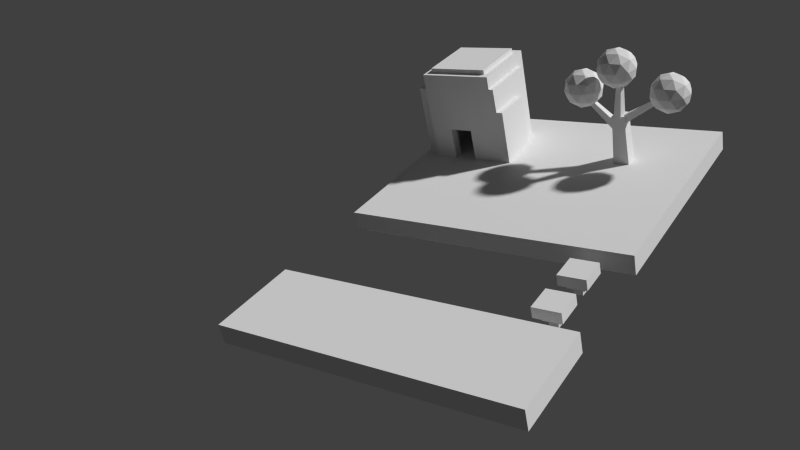 # Source: mapa.blend  (saved by Blender 2.72.0; exported with 4.5.12 LTS)
import bpy
from mathutils import Matrix  # noqa: F401  (used for matrix-valued properties, if any)

bpy.ops.wm.read_factory_settings(use_empty=True)
scene = bpy.context.scene
scene.name = 'Scene'

# ---- collections
col_collection_1 = bpy.data.collections.new('Collection 1'); scene.collection.children.link(col_collection_1)

# ---- materials (node trees are filled in below, after node groups)
mat_material = bpy.data.materials.new('Material')
mat_material.alpha_threshold = 0.0
mat_material.use_transparent_shadow = False
mat_material.roughness = 0.5

# ---- material node trees

# ---- world
world_world = bpy.data.worlds.new('World'); scene.world = world_world
world_world.color = (0.05088, 0.05088, 0.05088)
world_world.use_sun_shadow = False
world_world.sun_shadow_jitter_overblur = 0.0
world_world.cycles.sampling_method = 'MANUAL'
world_world.cycles.sample_map_resolution = 256

# ---- cameras
cam_camera = bpy.data.cameras.new('Camera')
cam_camera.clip_end = 500.0
cam_camera.lens = 35.0
cam_camera.sensor_width = 32.0
cam_camera.sensor_height = 18.0
cam_camera.display_size = 2.0
cam_camera.dof.focus_distance = 0.0
cam_camera.dof.aperture_fstop = 128.0

# ---- meshes
me_cube_005 = bpy.data.meshes.new('Cube.005')
me_cube_005.from_pydata([(47.13, -1.749, 32.89), (43.32, 1.019, 29.98), (48.59, 2.73, 29.98), (51.84, -1.749, 29.98), (48.59, -6.227, 29.98), (43.32, -4.517, 29.98), (45.68, 2.73, 25.28), (50.94, 1.019, 25.28), (50.94, -4.517, 25.28), (45.68, -6.227, 25.28), (42.42, -1.749, 25.28), (47.13, -1.749, 22.37), (47.99, 0.8836, 32.11), (44.89, -0.1219, 32.11), (45.75, 2.511, 30.4), (42.65, -1.749, 30.4), (44.89, -3.376, 32.11), (49.9, -1.749, 32.11), (50.76, 0.8836, 30.4), (47.99, -4.381, 32.11), (50.76, -4.381, 30.4), (45.75, -6.008, 30.4), (42.13, -0.1219, 27.63), (42.13, -3.376, 27.63), (47.13, 3.516, 27.63), (44.04, 2.511, 27.63), (52.14, -0.1219, 27.63), (50.23, 2.511, 27.63), (50.23, -6.008, 27.63), (52.14, -3.376, 27.63), (44.04, -6.008, 27.63), (47.13, -7.014, 27.63), (43.51, 0.8836, 24.86), (48.52, 2.511, 24.86), (51.61, -1.749, 24.86), (48.52, -6.008, 24.86), (43.51, -4.381, 24.86), (46.28, 0.8836, 23.15), (44.37, -1.749, 23.15), (49.37, -0.1219, 23.15), (49.37, -3.376, 23.15), (46.28, -4.381, 23.15), (45.39, -12.07, 39.52), (41.58, -9.303, 36.61), (46.85, -7.593, 36.61), (50.1, -12.07, 36.61), (46.85, -16.55, 36.61), (41.58, -14.84, 36.61), (43.94, -7.593, 31.9), (49.2, -9.303, 31.9), (49.2, -14.84, 31.9), (43.94, -16.55, 31.9), (40.68, -12.07, 31.9), (45.39, -12.07, 28.99), (46.25, -9.439, 38.73), (43.15, -10.44, 38.73), (44.01, -7.812, 37.02), (40.91, -12.07, 37.02), (43.15, -13.7, 38.73), (48.16, -12.07, 38.73), (49.01, -9.439, 37.02), (46.25, -14.7, 38.73), (49.01, -14.7, 37.02), (44.01, -16.33, 37.02), (40.38, -10.44, 34.25), (40.38, -13.7, 34.25), (45.39, -6.806, 34.25), (42.3, -7.812, 34.25), (50.4, -10.44, 34.25), (48.48, -7.812, 34.25), (48.48, -16.33, 34.25), (50.4, -13.7, 34.25), (42.3, -16.33, 34.25), (45.39, -17.34, 34.25), (41.77, -9.439, 31.49), (46.77, -7.812, 31.49), (49.87, -12.07, 31.49), (46.77, -16.33, 31.49), (41.77, -14.7, 31.49), (44.53, -9.439, 29.78), (42.62, -12.07, 29.78), (47.63, -10.44, 29.78), (47.63, -13.7, 29.78), (44.53, -14.7, 29.78), (46.67, -25.15, 32.72), (42.87, -22.39, 29.81), (48.13, -20.68, 29.81), (51.38, -25.15, 29.81), (48.13, -29.63, 29.81), (42.87, -27.92, 29.81), (45.22, -20.68, 25.1), (50.48, -22.39, 25.1), (50.48, -27.92, 25.1), (45.22, -29.63, 25.1), (41.97, -25.15, 25.1), (46.67, -25.15, 22.19), (47.53, -22.52, 31.93), (44.44, -23.53, 31.93), (45.29, -20.89, 30.22), (42.2, -25.15, 30.22), (44.44, -26.78, 31.93), (49.44, -25.15, 31.93), (50.3, -22.52, 30.22), (47.53, -27.79, 31.93), (50.3, -27.79, 30.22), (45.29, -29.41, 30.22), (41.67, -23.53, 27.46), (41.67, -26.78, 27.46), (46.67, -19.89, 27.46), (43.58, -20.89, 27.46), (51.68, -23.53, 27.46), (49.77, -20.89, 27.46), (49.77, -29.41, 27.46), (51.68, -26.78, 27.46), (43.58, -29.41, 27.46), (46.67, -30.42, 27.46), (43.05, -22.52, 24.69), (48.06, -20.89, 24.69), (51.15, -25.15, 24.69), (48.06, -29.41, 24.69), (43.05, -27.79, 24.69), (45.82, -22.52, 22.98), (43.91, -25.15, 22.98), (48.91, -23.53, 22.98), (48.91, -26.78, 22.98), (45.82, -27.79, 22.98), (46.81, -0.7832, 28.01), (46.81, -0.1491, 27.37), (45.92, -0.1491, 27.37), (45.92, -0.7832, 28.01), (47.44, -11.81, 17.87), (47.44, -10.28, 16.35), (45.29, -10.28, 16.35), (45.29, -11.81, 17.87), (45.38, -24.98, 27.77), (45.32, -25.44, 27.0), (46.22, -25.47, 26.95), (46.28, -25.01, 27.72), (44.88, -11.81, 20.62), (44.74, -12.92, 18.77), (46.89, -13.0, 18.66), (47.03, -11.89, 20.51), (43.7, -14.07, 6.33), (43.7, -9.703, 6.33), (48.07, -9.703, 6.33), (48.07, -14.07, 6.33), (44.22, -13.55, 21.29), (44.22, -10.23, 21.29), (47.55, -10.23, 21.29), (47.55, -13.55, 21.29), (58.76, 22.08, 33.33), (38.22, 22.08, 33.33), (38.22, 22.08, 29.73), (55.89, 22.08, 29.73), (58.76, 22.08, 7.49), (55.89, 22.08, 7.49), (56.91, 23.95, 33.33), (40.06, 23.95, 33.33), (38.22, 22.08, 7.49), (38.22, 20.82, 29.73), (55.89, 20.82, 29.73), (58.76, 42.84, 7.49), (58.76, 42.84, 33.33), (55.89, 20.82, 7.49), (38.22, 42.84, 33.33), (40.06, 40.97, 33.33), (56.91, 40.97, 33.33), (56.91, 23.95, 34.6), (40.06, 23.95, 34.6), (38.22, 30.03, 16.75), (38.22, 30.03, 7.559), (38.22, 42.84, 7.49), (38.22, 36.58, 16.75), (38.22, 36.58, 7.559), (38.22, 20.82, 7.49), (38.22, 20.7, 22.97), (50.53, 20.7, 22.97), (56.58, 42.84, 7.365), (56.58, 42.84, 28.16), (50.53, 20.7, 7.49), (40.06, 40.97, 34.6), (56.91, 40.97, 34.6), (40.39, 42.84, 28.16), (40.39, 42.84, 7.365), (38.22, 20.7, 7.49), (38.22, 18.92, 22.97), (50.53, 18.92, 22.97), (56.58, 46.52, 7.365), (56.58, 46.52, 28.16), (50.53, 18.92, 7.49), (40.39, 46.52, 28.16), (40.39, 46.52, 7.365), (38.22, 18.92, 7.49), (-10.15, -25.25, 7.611), (-10.15, -18.09, 7.611), (-10.15, -18.09, 6.691), (-10.15, -22.95, 6.691), (-10.15, -25.25, 6.691), (-2.856, -25.25, 7.611), (-7.8, -18.09, 6.691), (-10.15, -18.09, 4.753), (-10.15, -25.25, 4.753), (-5.202, -25.25, 6.691), (-2.856, -18.09, 7.611), (-2.856, -18.09, 4.753), (-2.856, -18.09, 6.691), (-8.698, -19.51, 4.753), (-2.856, -25.25, 6.691), (-2.856, -20.39, 6.691), (-4.304, -19.51, 4.753), (-8.698, -23.83, 4.753), (-2.856, -25.25, 4.753), (-4.304, -23.83, 4.753), (-8.698, -19.51, 3.325), (-4.304, -19.51, 3.325), (-4.304, -23.83, 3.325), (-8.698, -23.83, 3.325), (-7.635, -20.55, 3.325), (-5.367, -22.78, 3.325), (-7.635, -22.78, 3.325), (-5.367, -20.55, 3.325), (-7.635, -20.55, 1.303), (-5.367, -20.55, 1.303), (-5.367, -22.78, 1.303), (-7.635, -22.78, 1.303), (-22.94, -25.25, 7.611), (-22.94, -18.09, 7.611), (-22.94, -18.09, 6.691), (-22.94, -22.95, 6.691), (-22.94, -25.25, 6.691), (-15.65, -25.25, 7.611), (-20.6, -18.09, 6.691), (-22.94, -18.09, 4.753), (-22.94, -25.25, 4.753), (-18.0, -25.25, 6.691), (-15.65, -18.09, 7.611), (-15.65, -18.09, 4.753), (-15.65, -18.09, 6.691), (-21.49, -19.51, 4.753), (-15.65, -25.25, 6.691), (-15.65, -20.39, 6.691), (-17.1, -19.51, 4.753), (-21.49, -23.83, 4.753), (-15.65, -25.25, 4.753), (-17.1, -23.83, 4.753), (-21.49, -19.51, 3.325), (-17.1, -19.51, 3.325), (-17.1, -23.83, 3.325), (-21.49, -23.83, 3.325), (-20.43, -20.55, 3.325), (-18.16, -20.55, 3.325), (-18.16, -22.78, 3.325), (-20.43, -22.78, 3.325), (-20.43, -20.55, 1.303), (-18.16, -20.55, 1.303), (-18.16, -22.78, 1.303), (-20.43, -22.78, 1.303), (67.45, 11.82, 6.691), (67.45, -31.5, 6.691), (67.45, -31.5, 2.434), (67.45, 22.08, 2.434), (67.45, 22.08, 6.691), (67.45, 22.08, 7.7), (67.45, -31.5, 7.7), (60.42, -31.5, 6.691), (54.41, -13.28, 2.434), (67.45, 38.86, 6.691), (58.76, 22.08, 7.7), (58.76, -31.5, 7.7), (43.82, -31.5, 6.691), (56.03, -31.5, 6.691), (54.41, 22.08, 2.434), (14.87, -13.28, 2.434), (67.45, 42.84, 2.434), (67.45, 42.84, 6.691), (67.45, 42.84, 7.7), (58.76, 42.84, 7.7), (38.22, -31.5, 7.7), (31.25, -31.5, 6.691), (1.839, -31.5, 2.434), (54.41, -13.28, -0.197), (54.41, 29.7, 2.434), (14.87, -13.28, -0.197), (63.81, 42.84, 2.434), (67.45, 47.91, 2.434), (67.45, 43.81, 6.691), (38.22, 22.08, 7.7), (1.839, -31.5, 6.691), (54.41, 22.08, -0.197), (14.87, 22.08, -0.197), (1.839, 22.08, 2.434), (67.45, 47.91, 6.691), (58.76, 47.91, 7.7), (1.839, 22.08, 7.7), (1.839, -31.5, 7.7), (1.839, -21.24, 6.691), (44.85, 0.09059, -0.197), (24.44, 0.09058, -0.197), (5.472, 42.84, 2.434), (54.41, 29.7, -0.197), (14.87, 22.08, 2.434), (1.839, 47.91, 2.434), (67.45, 47.91, 7.7), (60.42, 47.91, 6.691), (38.22, 47.91, 7.7), (1.839, 42.84, 7.7), (1.839, 22.08, 6.691), (44.85, 16.32, -0.197), (14.87, 29.7, 2.434), (48.97, 22.08, -0.197), (24.44, 16.32, -0.197), (14.87, 29.7, -0.197), (43.82, 47.91, 6.691), (31.25, 47.91, 6.691), (56.03, 47.91, 6.691), (38.22, 42.84, 7.7), (1.839, 42.84, 6.691), (1.839, 26.06, 6.691), (1.839, 42.84, 2.434), (44.85, 0.09059, -3.924), (24.44, 0.09058, -3.924), (20.32, 22.08, -0.197), (24.44, 16.32, -3.924), (1.839, 47.91, 6.691), (1.839, 47.91, 7.7), (40.39, 42.84, 7.574), (56.58, 42.84, 7.574), (1.839, 46.94, 6.691), (44.85, 16.32, -3.924), (-32.4, -31.5, 6.691), (-52.11, -31.5, 6.691), (-52.11, -31.5, 2.434), (-27.73, -31.5, 2.434), (-27.73, -31.5, 6.691), (-27.73, -31.5, 7.7), (-52.11, -31.5, 7.7), (-52.11, -16.29, 6.691), (-52.11, 47.91, 2.434), (-47.27, -13.29, 2.434), (-27.73, 32.7, 6.691), (-52.11, 47.91, 7.7), (-52.11, 47.91, 6.691), (-32.57, -13.28, 2.434), (-27.73, 47.91, 2.434), (-27.73, 47.91, 6.691), (-27.73, 47.91, 7.7), (-47.27, 29.7, 2.434), (-32.4, 47.91, 6.691), (-47.27, -13.28, -0.197), (-47.27, 29.7, -0.197), (-32.57, -13.28, -0.197), (-32.57, 29.7, 2.434), (-32.57, 29.7, -0.197), (-43.72, 0.09056, -0.197), (-36.13, 16.32, -0.197), (-36.13, 0.09056, -0.197), (-43.72, 16.32, -0.197), (-43.72, 0.09056, -3.924), (-43.72, 16.32, -3.924), (-36.13, 16.32, -3.924), (-36.13, 0.09056, -3.924), (41.22, 36.58, 7.559), (41.22, 36.58, 16.75), (41.22, 30.03, 16.75), (41.22, 41.26, 7.559), (41.22, 41.26, 16.75), (41.22, 30.03, 7.559), (41.22, 36.58, 28.09), (41.22, 30.03, 28.09), (55.72, 36.58, 7.559), (55.72, 41.26, 7.559), (41.22, 41.26, 28.09), (55.72, 41.26, 16.75), (55.72, 30.03, 7.559), (41.22, 24.06, 16.75), (41.22, 24.06, 7.559), (41.22, 24.06, 28.09), (55.72, 36.58, 28.09), (55.72, 30.03, 28.09), (55.72, 36.58, 16.75), (55.72, 41.26, 28.09), (55.72, 24.06, 7.559), (55.72, 30.03, 16.75), (55.72, 24.06, 16.75), (55.72, 24.06, 28.09), (45.14, -13.19, 35.67), (44.26, -12.99, 35.66), (44.07, -13.86, 35.56), (44.95, -14.06, 35.57), (46.46, -11.03, 20.9), (44.36, -10.56, 20.87), (43.9, -12.65, 20.62), (46.0, -13.12, 20.65)], [], [(0, 12, 13), (1, 15, 13), (0, 17, 12), (0, 19, 17), (0, 16, 19), (1, 22, 15), (2, 24, 14), (3, 26, 18), (4, 28, 20), (5, 30, 21), (1, 25, 22), (2, 27, 24), (3, 29, 26), (4, 31, 28), (5, 23, 30), (6, 37, 32), (7, 39, 33), (8, 40, 34), (9, 41, 35), (10, 38, 36), (12, 2, 14), (12, 14, 13), (13, 14, 1), (15, 5, 16), (15, 16, 13), (13, 16, 0), (17, 3, 18), (17, 18, 12), (12, 18, 2), (19, 4, 20), (19, 20, 17), (17, 20, 3), (16, 5, 21), (16, 21, 19), (19, 21, 4), (22, 10, 23), (22, 23, 15), (15, 23, 5), (24, 6, 25), (24, 25, 14), (14, 25, 1), (26, 7, 27), (26, 27, 18), (18, 27, 2), (28, 8, 29), (28, 29, 20), (20, 29, 3), (30, 9, 31), (30, 31, 21), (21, 31, 4), (25, 6, 32), (25, 32, 22), (22, 32, 10), (27, 7, 33), (27, 33, 24), (24, 33, 6), (29, 8, 34), (29, 34, 26), (26, 34, 7), (31, 9, 35), (31, 35, 28), (28, 35, 8), (23, 10, 36), (23, 36, 30), (30, 36, 9), (37, 11, 38), (37, 38, 32), (32, 38, 10), (39, 11, 37), (39, 37, 33), (33, 37, 6), (40, 11, 39), (40, 39, 34), (34, 39, 7), (41, 11, 40), (41, 40, 35), (35, 40, 8), (38, 11, 41), (38, 41, 36), (36, 41, 9), (42, 54, 55), (43, 57, 55), (42, 59, 54), (42, 61, 59), (42, 58, 61), (43, 64, 57), (44, 66, 56), (45, 68, 60), (46, 70, 62), (47, 72, 63), (43, 67, 64), (44, 69, 66), (45, 71, 68), (46, 73, 70), (47, 65, 72), (48, 79, 74), (49, 81, 75), (50, 82, 76), (51, 83, 77), (52, 80, 78), (54, 44, 56), (54, 56, 55), (55, 56, 43), (57, 47, 58), (57, 58, 55), (55, 58, 42), (59, 45, 60), (59, 60, 54), (54, 60, 44), (61, 46, 62), (61, 62, 59), (59, 62, 45), (58, 47, 63), (58, 63, 61), (61, 63, 46), (64, 52, 65), (64, 65, 57), (57, 65, 47), (66, 48, 67), (66, 67, 56), (56, 67, 43), (68, 49, 69), (68, 69, 60), (60, 69, 44), (70, 50, 71), (70, 71, 62), (62, 71, 45), (72, 51, 73), (72, 73, 63), (63, 73, 46), (67, 48, 74), (67, 74, 64), (64, 74, 52), (69, 49, 75), (69, 75, 66), (66, 75, 48), (71, 50, 76), (71, 76, 68), (68, 76, 49), (73, 51, 77), (73, 77, 70), (70, 77, 50), (65, 52, 78), (65, 78, 72), (72, 78, 51), (79, 53, 80), (79, 80, 74), (74, 80, 52), (81, 53, 79), (81, 79, 75), (75, 79, 48), (82, 53, 81), (82, 81, 76), (76, 81, 49), (83, 53, 82), (83, 82, 77), (77, 82, 50), (80, 53, 83), (80, 83, 78), (78, 83, 51), (84, 96, 97), (85, 99, 97), (84, 101, 96), (84, 103, 101), (84, 100, 103), (85, 106, 99), (86, 108, 98), (87, 110, 102), (88, 112, 104), (89, 114, 105), (85, 109, 106), (86, 111, 108), (87, 113, 110), (88, 115, 112), (89, 107, 114), (90, 121, 116), (91, 123, 117), (92, 124, 118), (93, 125, 119), (94, 122, 120), (96, 86, 98), (96, 98, 97), (97, 98, 85), (99, 89, 100), (99, 100, 97), (97, 100, 84), (101, 87, 102), (101, 102, 96), (96, 102, 86), (103, 88, 104), (103, 104, 101), (101, 104, 87), (100, 89, 105), (100, 105, 103), (103, 105, 88), (106, 94, 107), (106, 107, 99), (99, 107, 89), (108, 90, 109), (108, 109, 98), (98, 109, 85), (110, 91, 111), (110, 111, 102), (102, 111, 86), (112, 92, 113), (112, 113, 104), (104, 113, 87), (114, 93, 115), (114, 115, 105), (105, 115, 88), (109, 90, 116), (109, 116, 106), (106, 116, 94), (111, 91, 117), (111, 117, 108), (108, 117, 90), (113, 92, 118), (113, 118, 110), (110, 118, 91), (115, 93, 119), (115, 119, 112), (112, 119, 92), (107, 94, 120), (107, 120, 114), (114, 120, 93), (121, 95, 122), (121, 122, 116), (116, 122, 94), (123, 95, 121), (123, 121, 117), (117, 121, 90), (124, 95, 123), (124, 123, 118), (118, 123, 91), (125, 95, 124), (125, 124, 119), (119, 124, 92), (122, 95, 125), (122, 125, 120), (120, 125, 93), (130, 131, 127, 126), (131, 132, 128, 127), (132, 133, 129, 128), (133, 130, 126, 129), (126, 127, 128, 129), (133, 132, 131, 130), (138, 139, 135, 134), (139, 140, 136, 135), (140, 141, 137, 136), (141, 138, 134, 137), (134, 135, 136, 137), (141, 140, 139, 138), (146, 147, 143, 142), (147, 148, 144, 143), (148, 149, 145, 144), (149, 146, 142, 145), (142, 143, 144, 145), (149, 148, 147, 146), (150, 151, 152, 153), (154, 150, 153, 155), (151, 150, 156, 157), (151, 158, 152), (153, 152, 159, 160), (158, 154, 155), (154, 161, 162, 150), (155, 153, 160, 163), (164, 151, 157, 165), (150, 162, 166, 156), (157, 156, 167, 168), (169, 170, 158, 151, 164, 171, 172), (170, 173, 172, 171, 158), (152, 158, 174, 159), (160, 159, 175, 176), (158, 155, 163, 174), (158, 171, 183, 177, 161, 154), (162, 161, 177, 178), (163, 160, 176, 179), (162, 164, 165, 166), (165, 157, 168, 180), (156, 166, 181, 167), (168, 167, 181, 180), (171, 164, 182, 183), (159, 174, 184, 175), (176, 175, 185, 186), (174, 163, 179, 184), (164, 162, 178, 182), (178, 177, 187, 188), (179, 176, 186, 189), (166, 165, 180, 181), (183, 182, 190, 191), (175, 184, 192, 185), (192, 189, 186, 185), (184, 179, 189, 192), (182, 178, 188, 190), (177, 183, 191, 187), (187, 191, 190, 188), (172, 173, 361, 362), (169, 172, 362, 363), (361, 364, 365, 362), (173, 170, 366, 361), (170, 169, 363, 366), (362, 367, 368, 363), (369, 370, 364, 361), (362, 365, 371, 367), (364, 370, 372, 365), (366, 373, 369, 361), (363, 374, 375, 366), (368, 376, 374, 363), (367, 377, 378, 368), (379, 372, 370, 369), (367, 371, 380, 377), (372, 380, 371, 365), (366, 375, 381, 373), (379, 369, 373, 382), (374, 383, 381, 375), (378, 384, 376, 368), (374, 376, 384, 383), (382, 378, 377, 379), (377, 380, 372, 379), (373, 381, 383, 382), (382, 383, 384, 378), (193, 194, 195, 196), (197, 193, 196), (193, 198, 194), (195, 194, 199), (196, 195, 200), (201, 197, 196, 200), (198, 193, 197, 202), (198, 203, 194), (200, 195, 199, 204), (194, 203, 205, 199), (201, 200, 206), (202, 197, 201), (207, 198, 202), (203, 198, 207, 208), (200, 204, 209), (199, 205, 204), (205, 203, 208), (210, 201, 206), (206, 200, 209), (211, 207, 202, 201), (208, 207, 211), (209, 204, 212), (204, 205, 208, 211), (210, 206, 213), (201, 210, 212), (206, 209, 214), (211, 201, 212), (209, 212, 215), (204, 211, 212), (216, 210, 213), (213, 206, 214), (212, 210, 216), (214, 209, 215), (215, 212, 216), (216, 213, 217), (213, 214, 217), (214, 215, 218), (215, 216, 219), (219, 216, 217), (214, 220, 217), (220, 214, 218), (218, 215, 219), (219, 217, 221), (217, 220, 222), (220, 218, 223), (218, 219, 224), (224, 219, 221), (221, 217, 222), (222, 220, 223), (223, 218, 224), (224, 221, 222), (223, 224, 222), (225, 226, 227, 228), (229, 225, 228), (225, 230, 226), (227, 226, 231), (228, 227, 232), (233, 229, 228, 232), (230, 225, 229, 234), (230, 235, 226), (232, 227, 231, 236), (226, 235, 237, 231), (233, 232, 238), (234, 229, 233), (239, 230, 234), (235, 230, 239, 240), (232, 236, 241), (231, 237, 236), (237, 235, 240), (242, 233, 238), (238, 232, 241), (243, 239, 234, 233), (240, 239, 243), (241, 236, 244), (236, 237, 240, 243), (242, 238, 245), (243, 233, 242), (238, 241, 246), (241, 244, 247), (236, 243, 244), (248, 242, 245), (245, 238, 246), (244, 243, 242), (246, 241, 247), (247, 244, 248), (248, 245, 249), (244, 242, 248), (245, 246, 250), (246, 247, 251), (247, 248, 252), (252, 248, 249), (249, 245, 250), (250, 246, 251), (251, 247, 252), (252, 249, 253), (249, 250, 254), (250, 251, 255), (251, 252, 256), (256, 252, 253), (253, 249, 254), (254, 250, 255), (255, 251, 256), (256, 253, 255), (253, 254, 255), (257, 258, 259), (260, 261, 257, 259), (262, 263, 258, 257), (259, 258, 264), (260, 259, 265), (266, 261, 260), (261, 262, 257), (263, 262, 267), (258, 263, 268, 264), (269, 259, 264, 270), (271, 260, 265), (265, 259, 272), (273, 274, 266, 260), (275, 262, 261, 266), (268, 263, 267), (267, 262, 276), (277, 269, 270, 264, 268), (278, 279, 259, 269), (271, 265, 280), (260, 271, 281), (265, 272, 282), (259, 279, 272), (273, 260, 283), (274, 273, 284, 285), (274, 275, 266), (262, 275, 276), (268, 267, 286), (277, 268, 286), (277, 278, 269), (278, 287, 279), (288, 271, 280), (280, 265, 282), (260, 281, 283), (281, 271, 288), (282, 272, 289), (279, 290, 272), (284, 273, 283), (275, 274, 285), (291, 285, 284), (276, 275, 292), (277, 286, 293), (277, 294, 287, 278), (279, 287, 295, 290), (288, 280, 296), (280, 282, 297), (298, 283, 281), (299, 281, 288), (282, 289, 297), (272, 300, 289), (290, 300, 272), (301, 284, 283), (302, 275, 285, 291), (303, 291, 284), (276, 292, 304), (275, 302, 292), (294, 277, 293), (293, 286, 305), (287, 294, 295), (295, 306, 290), (307, 288, 296), (296, 280, 297), (308, 298, 281), (298, 301, 283), (299, 288, 309), (308, 281, 299), (289, 310, 297), (289, 300, 311), (308, 300, 290), (312, 284, 301, 313), (292, 302, 291, 303), (303, 284, 312, 314), (315, 276, 304), (292, 303, 314, 312, 304), (294, 293, 306, 295), (293, 305, 316, 317), (286, 315, 305), (290, 306, 317, 318), (307, 296, 319), (307, 309, 288), (296, 297, 320), (308, 290, 298), (318, 301, 298), (311, 299, 309), (311, 308, 299), (289, 321, 310), (297, 310, 322), (289, 311, 321), (300, 308, 311), (304, 312, 313), (323, 313, 301), (315, 304, 324), (276, 315, 325, 326), (306, 293, 317), (305, 324, 327, 316), (317, 316, 318), (305, 315, 324), (290, 318, 298), (328, 307, 319), (319, 296, 320), (309, 307, 310), (320, 297, 322), (323, 301, 318, 327), (321, 311, 309), (321, 309, 310), (322, 310, 328), (324, 304, 313, 323), (324, 323, 327), (316, 327, 318), (322, 328, 319), (310, 307, 328), (320, 322, 319), (329, 330, 331), (332, 333, 329, 331), (334, 335, 330, 329), (331, 330, 336, 337), (332, 331, 338), (339, 333, 332), (333, 334, 329), (335, 334, 340), (330, 335, 336), (331, 337, 338), (336, 341, 337), (342, 332, 338), (343, 344, 339, 332), (345, 334, 333, 339), (335, 340, 341, 336), (334, 345, 340), (337, 346, 338), (341, 347, 337), (342, 338, 348), (343, 332, 342), (344, 343, 337, 347), (344, 345, 339), (340, 345, 347, 341), (337, 343, 346), (338, 346, 349), (350, 342, 348), (348, 338, 349), (351, 343, 342), (345, 344, 347), (343, 351, 346), (349, 346, 352), (350, 348, 353), (351, 342, 350), (348, 349, 353), (346, 351, 352), (349, 352, 354), (355, 350, 353), (352, 351, 350), (349, 356, 353), (356, 349, 354), (354, 352, 355), (355, 353, 357), (352, 350, 355), (353, 356, 358), (356, 354, 359), (354, 355, 360), (360, 355, 357), (357, 353, 358), (358, 356, 359), (359, 354, 360), (357, 358, 360), (358, 359, 360), (389, 390, 386, 385), (390, 391, 387, 386), (391, 392, 388, 387), (392, 389, 385, 388), (385, 386, 387, 388), (392, 391, 390, 389)])
_ca = me_cube_005.color_attributes.new('Col', 'BYTE_COLOR', 'CORNER')
_ca.data.foreach_set('color', [0.2384, 0.0356, 0.08866, 1.0, 0.2384, 0.0356, 0.08866, 1.0, 0.2384, 0.0356, 0.08866, 1.0, 0.2384, 0.0356, 0.08866, 1.0, 0.2384, 0.0356, 0.08866, 1.0, 0.2384, 0.0356, 0.08866, 1.0, 0.2384, 0.0356, 0.08866, 1.0, 0.2384, 0.0356, 0.08866, 1.0, 0.2384, 0.0356, 0.08866, 1.0, 0.2384, 0.0356, 0.08866, 1.0, 0.2384, 0.0356, 0.08866, 1.0, 0.2384, 0.0356, 0.08866, 1.0, 0.2384, 0.0356, 0.08866, 1.0, 0.2384, 0.0356, 0.08866, 1.0, 0.2384, 0.0356, 0.08866, 1.0, 0.2384, 0.0356, 0.08866, 1.0, 0.2384, 0.0356, 0.08866, 1.0, 0.2384, 0.0356, 0.08866, 1.0, 0.2384, 0.0356, 0.08866, 1.0, 0.2384, 0.0356, 0.08866, 1.0, 0.2384, 0.0356, 0.08866, 1.0, 0.2384, 0.0356, 0.08866, 1.0, 0.2384, 0.0356, 0.08866, 1.0, 0.2384, 0.0356, 0.08866, 1.0, 0.2384, 0.0356, 0.08866, 1.0, 0.2384, 0.0356, 0.08866, 1.0, 0.2384, 0.0356, 0.08866, 1.0, 0.2384, 0.0356, 0.08866, 1.0, 0.2384, 0.0356, 0.08866, 1.0, 0.2384, 0.0356, 0.08866, 1.0, 0.2384, 0.0356, 0.08866, 1.0, 0.2384, 0.0356, 0.08866, 1.0, 0.2384, 0.0356, 0.08866, 1.0, 0.2384, 0.0356, 0.08866, 1.0, 0.2384, 0.0356, 0.08866, 1.0, 0.2384, 0.0356, 0.08866, 1.0, 0.2384, 0.0356, 0.08866, 1.0, 0.2384, 0.0356, 0.08866, 1.0, 0.2384, 0.0356, 0.08866, 1.0, 0.2384, 0.0356, 0.08866, 1.0, 0.2384, 0.0356, 0.08866, 1.0, 0.2384, 0.0356, 0.08866, 1.0, 0.2384, 0.0356, 0.08866, 1.0, 0.2384, 0.0356, 0.08866, 1.0, 0.2384, 0.0356, 0.08866, 1.0, 0.2384, 0.0356, 0.08866, 1.0, 0.2384, 0.0356, 0.08866, 1.0, 0.2384, 0.0356, 0.08866, 1.0, 0.2384, 0.0356, 0.08866, 1.0, 0.2462, 0.04092, 0.09531, 1.0, 0.2384, 0.03689, 0.09084, 1.0, 0.2384, 0.0356, 0.08866, 1.0, 0.2384, 0.0356, 0.08866, 1.0, 0.2384, 0.0356, 0.08866, 1.0, 0.2384, 0.0356, 0.08866, 1.0, 0.2384, 0.0356, 0.08866, 1.0, 0.2384, 0.0356, 0.08866, 1.0, 0.2384, 0.0356, 0.08866, 1.0, 0.2384, 0.0356, 0.08866, 1.0, 0.2384, 0.0356, 0.08866, 1.0, 0.2384, 0.0356, 0.08866, 1.0, 0.2384, 0.0356, 0.08866, 1.0, 0.2384, 0.0356, 0.08866, 1.0, 0.2384, 0.0356, 0.08866, 1.0, 0.2384, 0.0356, 0.08866, 1.0, 0.2384, 0.0356, 0.08866, 1.0, 0.2384, 0.0356, 0.08866, 1.0, 0.2384, 0.0356, 0.08866, 1.0, 0.2384, 0.0356, 0.08866, 1.0, 0.2384, 0.0356, 0.08866, 1.0, 0.2384, 0.0356, 0.08866, 1.0, 0.2384, 0.0356, 0.08866, 1.0, 0.2384, 0.0356, 0.08866, 1.0, 0.2384, 0.0356, 0.08866, 1.0, 0.2384, 0.0356, 0.08866, 1.0, 0.2384, 0.0356, 0.08866, 1.0, 0.2384, 0.0356, 0.08866, 1.0, 0.2384, 0.0356, 0.08866, 1.0, 0.2384, 0.0356, 0.08866, 1.0, 0.2384, 0.0356, 0.08866, 1.0, 0.2384, 0.0356, 0.08866, 1.0, 0.2384, 0.0356, 0.08866, 1.0, 0.2384, 0.0356, 0.08866, 1.0, 0.2384, 0.0356, 0.08866, 1.0, 0.2384, 0.0356, 0.08866, 1.0, 0.2384, 0.0356, 0.08866, 1.0, 0.2384, 0.0356, 0.08866, 1.0, 0.2384, 0.0356, 0.08866, 1.0, 0.2384, 0.0356, 0.08866, 1.0, 0.2384, 0.0356, 0.08866, 1.0, 0.2384, 0.0356, 0.08866, 1.0, 0.2384, 0.0356, 0.08866, 1.0, 0.2384, 0.0356, 0.08866, 1.0, 0.2384, 0.0356, 0.08866, 1.0, 0.2384, 0.0356, 0.08866, 1.0, 0.2384, 0.0356, 0.08866, 1.0, 0.2384, 0.0356, 0.08866, 1.0, 0.2384, 0.0356, 0.08866, 1.0, 0.2384, 0.0356, 0.08866, 1.0, 0.2384, 0.0356, 0.08866, 1.0, 0.2384, 0.0356, 0.08866, 1.0, 0.2384, 0.0356, 0.08866, 1.0, 0.2384, 0.0356, 0.08866, 1.0, 0.2384, 0.0356, 0.08866, 1.0, 0.2384, 0.0356, 0.08866, 1.0, 0.2384, 0.0356, 0.08866, 1.0, 0.2384, 0.0356, 0.08866, 1.0, 0.2384, 0.0356, 0.08866, 1.0, 0.2384, 0.0356, 0.08866, 1.0, 0.2384, 0.0356, 0.08866, 1.0, 0.2384, 0.0356, 0.08866, 1.0, 0.2384, 0.0356, 0.08866, 1.0, 0.2384, 0.0356, 0.08866, 1.0, 0.2384, 0.0356, 0.08866, 1.0, 0.2384, 0.0356, 0.08866, 1.0, 0.2384, 0.0356, 0.08866, 1.0, 0.2384, 0.0356, 0.08866, 1.0, 0.2384, 0.0356, 0.08866, 1.0, 0.2384, 0.0356, 0.08866, 1.0, 0.2384, 0.0356, 0.08866, 1.0, 0.2384, 0.0356, 0.08866, 1.0, 0.2384, 0.0356, 0.08866, 1.0, 0.2384, 0.0356, 0.08866, 1.0, 0.2384, 0.0356, 0.08866, 1.0, 0.2384, 0.0356, 0.08866, 1.0, 0.2384, 0.0356, 0.08866, 1.0, 0.2384, 0.0356, 0.08866, 1.0, 0.2384, 0.0356, 0.08866, 1.0, 0.2384, 0.0356, 0.08866, 1.0, 0.2384, 0.0356, 0.08866, 1.0, 0.2384, 0.0356, 0.08866, 1.0, 0.2384, 0.0356, 0.08866, 1.0, 0.2384, 0.0356, 0.08866, 1.0, 0.2384, 0.0356, 0.08866, 1.0, 0.2384, 0.0356, 0.08866, 1.0, 0.2384, 0.0356, 0.08866, 1.0, 0.2384, 0.0356, 0.08866, 1.0, 0.2384, 0.0356, 0.08866, 1.0, 0.2384, 0.0356, 0.08866, 1.0, 0.2384, 0.0356, 0.08866, 1.0, 0.2384, 0.0356, 0.08866, 1.0, 0.2384, 0.0356, 0.08866, 1.0, 0.2384, 0.0356, 0.08866, 1.0, 0.2384, 0.0356, 0.08866, 1.0, 0.2384, 0.0356, 0.08866, 1.0, 0.2384, 0.0356, 0.08866, 1.0, 0.2384, 0.0356, 0.08866, 1.0, 0.2384, 0.0356, 0.08866, 1.0, 0.2384, 0.0356, 0.08866, 1.0, 0.2384, 0.0356, 0.08866, 1.0, 0.2384, 0.0356, 0.08866, 1.0, 0.2384, 0.0356, 0.08866, 1.0, 0.2384, 0.0356, 0.08866, 1.0, 0.2384, 0.0356, 0.08866, 1.0, 0.2384, 0.0356, 0.08866, 1.0, 0.2384, 0.0356, 0.08866, 1.0, 0.2384, 0.0356, 0.08866, 1.0, 0.2384, 0.0356, 0.08866, 1.0, 0.2384, 0.0356, 0.08866, 1.0, 0.2384, 0.0356, 0.08866, 1.0, 0.2384, 0.0356, 0.08866, 1.0, 0.2384, 0.03689, 0.09084, 1.0, 0.2384, 0.0356, 0.08866, 1.0, 0.2384, 0.03689, 0.09084, 1.0, 0.2384, 0.0356, 0.08866, 1.0, 0.2384, 0.0356, 0.08866, 1.0, 0.2384, 0.0356, 0.08866, 1.0, 0.2384, 0.0356, 0.08866, 1.0, 0.2384, 0.0356, 0.08866, 1.0, 0.2384, 0.0356, 0.08866, 1.0, 0.2384, 0.0356, 0.08866, 1.0, 0.2384, 0.0356, 0.08866, 1.0, 0.2384, 0.0356, 0.08866, 1.0, 0.2384, 0.0356, 0.08866, 1.0, 0.2384, 0.0356, 0.08866, 1.0, 0.2384, 0.0356, 0.08866, 1.0, 0.2384, 0.0356, 0.08866, 1.0, 0.2384, 0.0356, 0.08866, 1.0, 0.2384, 0.0356, 0.08866, 1.0, 0.2384, 0.0356, 0.08866, 1.0, 0.2384, 0.0356, 0.08866, 1.0, 0.2384, 0.0356, 0.08866, 1.0, 0.2384, 0.0356, 0.08866, 1.0, 0.2384, 0.0356, 0.08866, 1.0, 0.2384, 0.0356, 0.08866, 1.0, 0.2384, 0.0356, 0.08866, 1.0, 0.2384, 0.0356, 0.08866, 1.0, 0.2384, 0.0356, 0.08866, 1.0, 0.2384, 0.0356, 0.08866, 1.0, 0.2384, 0.0356, 0.08866, 1.0, 0.2384, 0.0356, 0.08866, 1.0, 0.2384, 0.0356, 0.08866, 1.0, 0.2384, 0.0356, 0.08866, 1.0, 0.2384, 0.0356, 0.08866, 1.0, 0.2384, 0.0356, 0.08866, 1.0, 0.2384, 0.0356, 0.08866, 1.0, 0.2384, 0.0356, 0.08866, 1.0, 0.2384, 0.0356, 0.08866, 1.0, 0.2384, 0.0356, 0.08866, 1.0, 0.2384, 0.0356, 0.08866, 1.0, 0.2384, 0.0356, 0.08866, 1.0, 0.2384, 0.0356, 0.08866, 1.0, 0.2384, 0.0356, 0.08866, 1.0, 0.2384, 0.0356, 0.08866, 1.0, 0.2462, 0.04092, 0.09531, 1.0, 0.2542, 0.04667, 0.1022, 1.0, 0.2462, 0.04092, 0.09531, 1.0, 0.2462, 0.04092, 0.09531, 1.0, 0.2462, 0.04092, 0.09531, 1.0, 0.2384, 0.03689, 0.09084, 1.0, 0.2384, 0.03689, 0.09084, 1.0, 0.2462, 0.04092, 0.09531, 1.0, 0.2384, 0.03689, 0.09084, 1.0, 0.2502, 0.04092, 0.09759, 1.0, 0.2542, 0.04667, 0.1022, 1.0, 0.2462, 0.04092, 0.09531, 1.0, 0.2384, 0.0356, 0.08866, 1.0, 0.2384, 0.0356, 0.08866, 1.0, 0.2384, 0.0356, 0.08866, 1.0, 0.2384, 0.0356, 0.08866, 1.0, 0.2384, 0.0356, 0.08866, 1.0, 0.2384, 0.0356, 0.08866, 1.0, 0.2384, 0.0356, 0.08866, 1.0, 0.2384, 0.0356, 0.08866, 1.0, 0.2384, 0.0356, 0.08866, 1.0, 0.2384, 0.0356, 0.08866, 1.0, 0.2384, 0.0356, 0.08866, 1.0, 0.2384, 0.0356, 0.08866, 1.0, 0.2384, 0.0356, 0.08866, 1.0, 0.2384, 0.0356, 0.08866, 1.0, 0.2384, 0.0356, 0.08866, 1.0, 0.2384, 0.0356, 0.08866, 1.0, 0.2384, 0.0356, 0.08866, 1.0, 0.2384, 0.0356, 0.08866, 1.0, 0.2384, 0.0356, 0.08866, 1.0, 0.2384, 0.0356, 0.08866, 1.0, 0.2384, 0.0356, 0.08866, 1.0, 0.2384, 0.0356, 0.08866, 1.0, 0.2384, 0.0356, 0.08866, 1.0, 0.2384, 0.0356, 0.08866, 1.0, 0.2384, 0.0356, 0.08866, 1.0, 0.2384, 0.0356, 0.08866, 1.0, 0.2384, 0.0356, 0.08866, 1.0, 0.2384, 0.0356, 0.08866, 1.0, 0.2384, 0.0356, 0.08866, 1.0, 0.2384, 0.0356, 0.08866, 1.0, 0.2384, 0.0356, 0.08866, 1.0, 0.2384, 0.0356, 0.08866, 1.0, 0.2384, 0.0356, 0.08866, 1.0, 0.2384, 0.0356, 0.08866, 1.0, 0.2384, 0.0356, 0.08866, 1.0, 0.2384, 0.0356, 0.08866, 1.0, 0.2384, 0.0356, 0.08866, 1.0, 0.2384, 0.0356, 0.08866, 1.0, 0.2384, 0.0356, 0.08866, 1.0, 0.2384, 0.0356, 0.08866, 1.0, 0.2384, 0.0356, 0.08866, 1.0, 0.2384, 0.0356, 0.08866, 1.0, 0.2384, 0.0356, 0.08866, 1.0, 0.2384, 0.0356, 0.08866, 1.0, 0.2384, 0.0356, 0.08866, 1.0, 0.2384, 0.0356, 0.08866, 1.0, 0.2384, 0.0356, 0.08866, 1.0, 0.2384, 0.0356, 0.08866, 1.0, 0.2384, 0.0356, 0.08866, 1.0, 0.2384, 0.0356, 0.08866, 1.0, 0.2384, 0.0356, 0.08866, 1.0, 0.2384, 0.0356, 0.08866, 1.0, 0.2384, 0.0356, 0.08866, 1.0, 0.2384, 0.0356, 0.08866, 1.0, 0.2384, 0.0356, 0.08866, 1.0, 0.2384, 0.0356, 0.08866, 1.0, 0.2384, 0.0356, 0.08866, 1.0, 0.2384, 0.0356, 0.08866, 1.0, 0.2384, 0.0356, 0.08866, 1.0, 0.2384, 0.0356, 0.08866, 1.0, 0.2384, 0.0356, 0.08866, 1.0, 0.2384, 0.0356, 0.08866, 1.0, 0.2384, 0.0356, 0.08866, 1.0, 0.2384, 0.0356, 0.08866, 1.0, 0.2384, 0.0356, 0.08866, 1.0, 0.2384, 0.0356, 0.08866, 1.0, 0.2384, 0.0356, 0.08866, 1.0, 0.2384, 0.0356, 0.08866, 1.0, 0.2384, 0.0356, 0.08866, 1.0, 0.2384, 0.0356, 0.08866, 1.0, 0.2384, 0.0356, 0.08866, 1.0, 0.2384, 0.0356, 0.08866, 1.0, 0.2384, 0.0356, 0.08866, 1.0, 0.2384, 0.0356, 0.08866, 1.0, 0.2384, 0.0356, 0.08866, 1.0, 0.2384, 0.0356, 0.08866, 1.0, 0.2384, 0.0356, 0.08866, 1.0, 0.2384, 0.0356, 0.08866, 1.0, 0.2384, 0.0356, 0.08866, 1.0, 0.2384, 0.0356, 0.08866, 1.0, 0.2384, 0.0356, 0.08866, 1.0, 0.2384, 0.0356, 0.08866, 1.0, 0.2384, 0.0356, 0.08866, 1.0, 0.2384, 0.0356, 0.08866, 1.0, 0.2384, 0.0356, 0.08866, 1.0, 0.2384, 0.0356, 0.08866, 1.0, 0.2384, 0.0356, 0.08866, 1.0, 0.2384, 0.0356, 0.08866, 1.0, 0.2384, 0.0356, 0.08866, 1.0, 0.2384, 0.0356, 0.08866, 1.0, 0.2384, 0.0356, 0.08866, 1.0, 0.2384, 0.0356, 0.08866, 1.0, 0.2384, 0.0356, 0.08866, 1.0, 0.2384, 0.0356, 0.08866, 1.0, 0.2384, 0.0356, 0.08866, 1.0, 0.2384, 0.0356, 0.08866, 1.0, 0.2384, 0.0356, 0.08866, 1.0, 0.2384, 0.0356, 0.08866, 1.0, 0.2384, 0.0356, 0.08866, 1.0, 0.2384, 0.0356, 0.08866, 1.0, 0.2384, 0.0356, 0.08866, 1.0, 0.2384, 0.0356, 0.08866, 1.0, 0.2384, 0.0356, 0.08866, 1.0, 0.2384, 0.0356, 0.08866, 1.0, 0.2384, 0.0356, 0.08866, 1.0, 0.2384, 0.0356, 0.08866, 1.0, 0.2384, 0.0356, 0.08866, 1.0, 0.2384, 0.0356, 0.08866, 1.0, 0.2384, 0.0356, 0.08866, 1.0, 0.2384, 0.0356, 0.08866, 1.0, 0.2384, 0.0356, 0.08866, 1.0, 0.2384, 0.0356, 0.08866, 1.0, 0.2384, 0.0356, 0.08866, 1.0, 0.2384, 0.0356, 0.08866, 1.0, 0.2384, 0.0356, 0.08866, 1.0, 0.2384, 0.0356, 0.08866, 1.0, 0.2384, 0.0356, 0.08866, 1.0, 0.2384, 0.0356, 0.08866, 1.0, 0.2384, 0.0356, 0.08866, 1.0, 0.2384, 0.0356, 0.08866, 1.0, 0.2384, 0.0356, 0.08866, 1.0, 0.2384, 0.0356, 0.08866, 1.0, 0.2384, 0.0356, 0.08866, 1.0, 0.2384, 0.0356, 0.08866, 1.0, 0.2384, 0.0356, 0.08866, 1.0, 0.2384, 0.0356, 0.08866, 1.0, 0.2384, 0.0356, 0.08866, 1.0, 0.2384, 0.0356, 0.08866, 1.0, 0.2384, 0.0356, 0.08866, 1.0, 0.2384, 0.0356, 0.08866, 1.0, 0.2384, 0.0356, 0.08866, 1.0, 0.2384, 0.0356, 0.08866, 1.0, 0.2384, 0.0356, 0.08866, 1.0, 0.2384, 0.0356, 0.08866, 1.0, 0.2384, 0.0356, 0.08866, 1.0, 0.2384, 0.0356, 0.08866, 1.0, 0.2384, 0.0356, 0.08866, 1.0, 0.2384, 0.0356, 0.08866, 1.0, 0.2384, 0.0356, 0.08866, 1.0, 0.2384, 0.0356, 0.08866, 1.0, 0.2384, 0.0356, 0.08866, 1.0, 0.2384, 0.0356, 0.08866, 1.0, 0.2384, 0.0356, 0.08866, 1.0, 0.2384, 0.0356, 0.08866, 1.0, 0.2384, 0.0356, 0.08866, 1.0, 0.2384, 0.0356, 0.08866, 1.0, 0.2384, 0.0356, 0.08866, 1.0, 0.2384, 0.0356, 0.08866, 1.0, 0.2384, 0.0356, 0.08866, 1.0, 0.2384, 0.0356, 0.08866, 1.0, 0.2384, 0.0356, 0.08866, 1.0, 0.2384, 0.0356, 0.08866, 1.0, 0.2384, 0.0356, 0.08866, 1.0, 0.2384, 0.0356, 0.08866, 1.0, 0.2384, 0.0356, 0.08866, 1.0, 0.2384, 0.0356, 0.08866, 1.0, 0.2384, 0.0356, 0.08866, 1.0, 0.2384, 0.0356, 0.08866, 1.0, 0.2384, 0.0356, 0.08866, 1.0, 0.2384, 0.0356, 0.08866, 1.0, 0.2384, 0.0356, 0.08866, 1.0, 0.2384, 0.0356, 0.08866, 1.0, 0.2384, 0.0356, 0.08866, 1.0, 0.2384, 0.0356, 0.08866, 1.0, 0.2384, 0.0356, 0.08866, 1.0, 0.2384, 0.0356, 0.08866, 1.0, 0.2384, 0.0356, 0.08866, 1.0, 0.2384, 0.0356, 0.08866, 1.0, 0.2384, 0.0356, 0.08866, 1.0, 0.2384, 0.0356, 0.08866, 1.0, 0.2384, 0.0356, 0.08866, 1.0, 0.2384, 0.0356, 0.08866, 1.0, 0.2384, 0.0356, 0.08866, 1.0, 0.2384, 0.0356, 0.08866, 1.0, 0.2384, 0.0356, 0.08866, 1.0, 0.2384, 0.0356, 0.08866, 1.0, 0.2384, 0.0356, 0.08866, 1.0, 0.2384, 0.0356, 0.08866, 1.0, 0.2384, 0.0356, 0.08866, 1.0, 0.2384, 0.0356, 0.08866, 1.0, 0.2384, 0.0356, 0.08866, 1.0, 0.2384, 0.0356, 0.08866, 1.0, 0.2384, 0.0356, 0.08866, 1.0, 0.2384, 0.0356, 0.08866, 1.0, 0.2384, 0.0356, 0.08866, 1.0, 0.2384, 0.0356, 0.08866, 1.0, 0.2384, 0.0356, 0.08866, 1.0, 0.2384, 0.0356, 0.08866, 1.0, 0.2384, 0.0356, 0.08866, 1.0, 0.2384, 0.0356, 0.08866, 1.0, 0.2384, 0.0356, 0.08866, 1.0, 0.2384, 0.0356, 0.08866, 1.0, 0.2384, 0.0356, 0.08866, 1.0, 0.2384, 0.0356, 0.08866, 1.0, 0.2384, 0.0356, 0.08866, 1.0, 0.2384, 0.0356, 0.08866, 1.0, 0.2384, 0.0356, 0.08866, 1.0, 0.2384, 0.0356, 0.08866, 1.0, 0.2384, 0.0356, 0.08866, 1.0, 0.2384, 0.0356, 0.08866, 1.0, 0.2384, 0.0356, 0.08866, 1.0, 0.2384, 0.0356, 0.08866, 1.0, 0.2384, 0.0356, 0.08866, 1.0, 0.2384, 0.0356, 0.08866, 1.0, 0.2423, 0.0382, 0.09306, 1.0, 0.2384, 0.0356, 0.08866, 1.0, 0.2423, 0.03689, 0.09084, 1.0, 0.2384, 0.0356, 0.08866, 1.0, 0.2384, 0.0356, 0.08866, 1.0, 0.2384, 0.0356, 0.08866, 1.0, 0.2384, 0.0356, 0.08866, 1.0, 0.2384, 0.0356, 0.08866, 1.0, 0.2384, 0.0356, 0.08866, 1.0, 0.2384, 0.0356, 0.08866, 1.0, 0.2384, 0.0356, 0.08866, 1.0, 0.2384, 0.0356, 0.08866, 1.0, 0.2384, 0.0356, 0.08866, 1.0, 0.2384, 0.0356, 0.08866, 1.0, 0.2384, 0.0356, 0.08866, 1.0, 0.2384, 0.0356, 0.08866, 1.0, 0.2384, 0.0356, 0.08866, 1.0, 0.2384, 0.0356, 0.08866, 1.0, 0.2384, 0.0356, 0.08866, 1.0, 0.2384, 0.0356, 0.08866, 1.0, 0.2384, 0.0356, 0.08866, 1.0, 0.2384, 0.0356, 0.08866, 1.0, 0.2384, 0.0356, 0.08866, 1.0, 0.2384, 0.0356, 0.08866, 1.0, 0.2384, 0.0356, 0.08866, 1.0, 0.2384, 0.0356, 0.08866, 1.0, 0.2384, 0.0356, 0.08866, 1.0, 0.2384, 0.0356, 0.08866, 1.0, 0.2384, 0.0356, 0.08866, 1.0, 0.2384, 0.0356, 0.08866, 1.0, 0.2384, 0.0356, 0.08866, 1.0, 0.2384, 0.0356, 0.08866, 1.0, 0.2384, 0.0356, 0.08866, 1.0, 0.2384, 0.0356, 0.08866, 1.0, 0.2384, 0.0356, 0.08866, 1.0, 0.2384, 0.0356, 0.08866, 1.0, 0.2384, 0.0356, 0.08866, 1.0, 0.2384, 0.0356, 0.08866, 1.0, 0.2384, 0.0356, 0.08866, 1.0, 0.2384, 0.0356, 0.08866, 1.0, 0.2384, 0.0356, 0.08866, 1.0, 0.2384, 0.0356, 0.08866, 1.0, 0.2384, 0.0356, 0.08866, 1.0, 0.2384, 0.0356, 0.08866, 1.0, 0.2384, 0.0356, 0.08866, 1.0, 0.2384, 0.0356, 0.08866, 1.0, 0.2384, 0.0356, 0.08866, 1.0, 0.2384, 0.0356, 0.08866, 1.0, 0.2384, 0.0356, 0.08866, 1.0, 0.2384, 0.0356, 0.08866, 1.0, 0.2384, 0.0356, 0.08866, 1.0, 0.2384, 0.0356, 0.08866, 1.0, 0.2384, 0.0356, 0.08866, 1.0, 0.2384, 0.0356, 0.08866, 1.0, 0.2384, 0.0356, 0.08866, 1.0, 0.2384, 0.0356, 0.08866, 1.0, 0.2384, 0.0356, 0.08866, 1.0, 0.2384, 0.0356, 0.08866, 1.0, 0.2384, 0.0356, 0.08866, 1.0, 0.2384, 0.0356, 0.08866, 1.0, 0.2384, 0.0356, 0.08866, 1.0, 0.2384, 0.0356, 0.08866, 1.0, 0.2384, 0.0356, 0.08866, 1.0, 0.2384, 0.0356, 0.08866, 1.0, 0.2384, 0.0356, 0.08866, 1.0, 0.2384, 0.0356, 0.08866, 1.0, 0.2384, 0.0356, 0.08866, 1.0, 0.2384, 0.0356, 0.08866, 1.0, 0.2384, 0.0356, 0.08866, 1.0, 0.2384, 0.0356, 0.08866, 1.0, 0.2384, 0.0356, 0.08866, 1.0, 0.2384, 0.0356, 0.08866, 1.0, 0.2384, 0.0356, 0.08866, 1.0, 0.2384, 0.0356, 0.08866, 1.0, 0.2384, 0.0356, 0.08866, 1.0, 0.2384, 0.0356, 0.08866, 1.0, 0.2384, 0.0356, 0.08866, 1.0, 0.2384, 0.0356, 0.08866, 1.0, 0.2384, 0.0356, 0.08866, 1.0, 0.2384, 0.0356, 0.08866, 1.0, 0.2384, 0.0356, 0.08866, 1.0, 0.2384, 0.0356, 0.08866, 1.0, 0.2384, 0.0356, 0.08866, 1.0, 0.2384, 0.0356, 0.08866, 1.0, 0.2384, 0.0356, 0.08866, 1.0, 0.2384, 0.0356, 0.08866, 1.0, 0.2384, 0.0356, 0.08866, 1.0, 0.2384, 0.0356, 0.08866, 1.0, 0.2384, 0.0356, 0.08866, 1.0, 0.2384, 0.0356, 0.08866, 1.0, 0.2384, 0.0356, 0.08866, 1.0, 0.2384, 0.0356, 0.08866, 1.0, 0.2384, 0.0356, 0.08866, 1.0, 0.2384, 0.0356, 0.08866, 1.0, 0.2384, 0.0356, 0.08866, 1.0, 0.2384, 0.0356, 0.08866, 1.0, 0.2384, 0.0356, 0.08866, 1.0, 0.2384, 0.0356, 0.08866, 1.0, 0.2384, 0.0356, 0.08866, 1.0, 0.2384, 0.0356, 0.08866, 1.0, 0.2384, 0.0356, 0.08866, 1.0, 0.2384, 0.0356, 0.08866, 1.0, 0.2384, 0.0356, 0.08866, 1.0, 0.2384, 0.0356, 0.08866, 1.0, 0.2384, 0.0356, 0.08866, 1.0, 0.2384, 0.0356, 0.08866, 1.0, 0.2384, 0.0356, 0.08866, 1.0, 0.2384, 0.0356, 0.08866, 1.0, 0.2384, 0.0356, 0.08866, 1.0, 0.2384, 0.0356, 0.08866, 1.0, 0.2384, 0.0356, 0.08866, 1.0, 0.2384, 0.0356, 0.08866, 1.0, 0.2384, 0.0356, 0.08866, 1.0, 0.2384, 0.0356, 0.08866, 1.0, 0.2384, 0.0356, 0.08866, 1.0, 0.2384, 0.0356, 0.08866, 1.0, 0.2384, 0.0356, 0.08866, 1.0, 0.2384, 0.0356, 0.08866, 1.0, 0.2384, 0.0356, 0.08866, 1.0, 0.2384, 0.0356, 0.08866, 1.0, 0.2384, 0.0356, 0.08866, 1.0, 0.2384, 0.0356, 0.08866, 1.0, 0.2384, 0.0356, 0.08866, 1.0, 0.2384, 0.0356, 0.08866, 1.0, 0.2384, 0.0356, 0.08866, 1.0, 0.2384, 0.0356, 0.08866, 1.0, 0.2384, 0.0356, 0.08866, 1.0, 0.2384, 0.0356, 0.08866, 1.0, 0.2384, 0.0356, 0.08866, 1.0, 0.2384, 0.0356, 0.08866, 1.0, 0.2384, 0.0356, 0.08866, 1.0, 0.2384, 0.0356, 0.08866, 1.0, 0.2384, 0.0356, 0.08866, 1.0, 0.2384, 0.0356, 0.08866, 1.0, 0.2384, 0.0356, 0.08866, 1.0, 0.2384, 0.0356, 0.08866, 1.0, 0.2384, 0.0356, 0.08866, 1.0, 0.2384, 0.0356, 0.08866, 1.0, 0.2384, 0.0356, 0.08866, 1.0, 0.2384, 0.0356, 0.08866, 1.0, 0.2384, 0.0356, 0.08866, 1.0, 0.2384, 0.0356, 0.08866, 1.0, 0.2384, 0.0356, 0.08866, 1.0, 0.2384, 0.0356, 0.08866, 1.0, 0.2384, 0.0356, 0.08866, 1.0, 0.2384, 0.0356, 0.08866, 1.0, 0.2384, 0.0356, 0.08866, 1.0, 0.2384, 0.0356, 0.08866, 1.0, 0.2384, 0.0356, 0.08866, 1.0, 0.2384, 0.0356, 0.08866, 1.0, 0.2384, 0.0356, 0.08866, 1.0, 0.2384, 0.0356, 0.08866, 1.0, 0.2384, 0.0356, 0.08866, 1.0, 0.2384, 0.0356, 0.08866, 1.0, 0.2384, 0.0356, 0.08866, 1.0, 0.2384, 0.0356, 0.08866, 1.0, 0.2384, 0.0356, 0.08866, 1.0, 0.2384, 0.0356, 0.08866, 1.0, 0.2384, 0.0356, 0.08866, 1.0, 0.2384, 0.0356, 0.08866, 1.0, 0.2384, 0.0356, 0.08866, 1.0, 0.2384, 0.0356, 0.08866, 1.0, 0.2384, 0.0356, 0.08866, 1.0, 0.2384, 0.0356, 0.08866, 1.0, 0.2384, 0.0356, 0.08866, 1.0, 0.2384, 0.0356, 0.08866, 1.0, 0.2384, 0.0356, 0.08866, 1.0, 0.2384, 0.0356, 0.08866, 1.0, 0.2384, 0.0356, 0.08866, 1.0, 0.2384, 0.0356, 0.08866, 1.0, 0.2384, 0.0356, 0.08866, 1.0, 0.2384, 0.0356, 0.08866, 1.0, 0.2384, 0.0356, 0.08866, 1.0, 0.2384, 0.0356, 0.08866, 1.0, 0.2384, 0.0356, 0.08866, 1.0, 0.2384, 0.0356, 0.08866, 1.0, 0.2384, 0.0356, 0.08866, 1.0, 0.2384, 0.0356, 0.08866, 1.0, 0.2384, 0.0356, 0.08866, 1.0, 0.2384, 0.0356, 0.08866, 1.0, 0.2384, 0.0356, 0.08866, 1.0, 0.2384, 0.0356, 0.08866, 1.0, 0.2384, 0.0356, 0.08866, 1.0, 0.2384, 0.0356, 0.08866, 1.0, 0.2384, 0.0356, 0.08866, 1.0, 0.2384, 0.0356, 0.08866, 1.0, 0.2384, 0.0356, 0.08866, 1.0, 0.2384, 0.0356, 0.08866, 1.0, 0.2384, 0.0356, 0.08866, 1.0, 0.2384, 0.0356, 0.08866, 1.0, 0.2384, 0.0356, 0.08866, 1.0, 0.2384, 0.0356, 0.08866, 1.0, 0.2384, 0.0356, 0.08866, 1.0, 0.2384, 0.0356, 0.08866, 1.0, 0.2384, 0.0356, 0.08866, 1.0, 0.2384, 0.0356, 0.08866, 1.0, 0.2384, 0.0356, 0.08866, 1.0, 0.2384, 0.0356, 0.08866, 1.0, 0.2384, 0.0356, 0.08866, 1.0, 0.2384, 0.0356, 0.08866, 1.0, 0.2384, 0.0356, 0.08866, 1.0, 0.2384, 0.0356, 0.08866, 1.0, 0.2384, 0.0356, 0.08866, 1.0, 0.2384, 0.0356, 0.08866, 1.0, 0.2384, 0.0356, 0.08866, 1.0, 0.2384, 0.0356, 0.08866, 1.0, 0.2384, 0.0356, 0.08866, 1.0, 0.2384, 0.0356, 0.08866, 1.0, 0.2384, 0.0356, 0.08866, 1.0, 0.2384, 0.0356, 0.08866, 1.0, 0.2384, 0.0356, 0.08866, 1.0, 0.2384, 0.0356, 0.08866, 1.0, 0.2384, 0.0356, 0.08866, 1.0, 0.2384, 0.0356, 0.08866, 1.0, 0.2384, 0.0356, 0.08866, 1.0, 0.2384, 0.0356, 0.08866, 1.0, 0.2384, 0.0356, 0.08866, 1.0, 0.2384, 0.0356, 0.08866, 1.0, 0.2384, 0.0356, 0.08866, 1.0, 0.2384, 0.0356, 0.08866, 1.0, 0.2384, 0.03689, 0.09084, 1.0, 0.2384, 0.0356, 0.08866, 1.0, 0.2384, 0.0356, 0.08866, 1.0, 0.2384, 0.0356, 0.08866, 1.0, 0.2384, 0.0356, 0.08866, 1.0, 0.2384, 0.0356, 0.08866, 1.0, 0.2384, 0.0356, 0.08866, 1.0, 0.2384, 0.0356, 0.08866, 1.0, 0.2384, 0.0356, 0.08866, 1.0, 0.2384, 0.0356, 0.08866, 1.0, 0.2384, 0.0356, 0.08866, 1.0, 0.2384, 0.0356, 0.08866, 1.0, 0.2384, 0.0356, 0.08866, 1.0, 0.2384, 0.0356, 0.08866, 1.0, 0.2384, 0.0356, 0.08866, 1.0, 0.2384, 0.0356, 0.08866, 1.0, 0.2384, 0.0356, 0.08866, 1.0, 0.2384, 0.0356, 0.08866, 1.0, 0.2384, 0.0356, 0.08866, 1.0, 0.2384, 0.0356, 0.08866, 1.0, 0.2384, 0.0356, 0.08866, 1.0, 0.2384, 0.0356, 0.08866, 1.0, 0.2384, 0.0356, 0.08866, 1.0, 0.2384, 0.0356, 0.08866, 1.0, 0.2384, 0.0356, 0.08866, 1.0, 0.2384, 0.0356, 0.08866, 1.0, 0.2384, 0.0356, 0.08866, 1.0, 0.2384, 0.0356, 0.08866, 1.0, 0.2384, 0.0356, 0.08866, 1.0, 0.2384, 0.0356, 0.08866, 1.0, 0.2384, 0.0356, 0.08866, 1.0, 0.2384, 0.0356, 0.08866, 1.0, 0.2384, 0.0356, 0.08866, 1.0, 0.2384, 0.0356, 0.08866, 1.0, 0.2384, 0.0356, 0.08866, 1.0, 0.2384, 0.0356, 0.08866, 1.0, 0.2384, 0.0356, 0.08866, 1.0, 0.2384, 0.0356, 0.08866, 1.0, 0.2384, 0.0356, 0.08866, 1.0, 0.2384, 0.0356, 0.08866, 1.0, 0.2384, 0.0356, 0.08866, 1.0, 0.2384, 0.0356, 0.08866, 1.0, 0.2384, 0.0356, 0.08866, 1.0, 0.2384, 0.0356, 0.08866, 1.0, 0.2384, 0.0356, 0.08866, 1.0, 0.2384, 0.0356, 0.08866, 1.0, 0.2384, 0.0356, 0.08866, 1.0, 0.2384, 0.0356, 0.08866, 1.0, 0.2384, 0.0356, 0.08866, 1.0, 0.2384, 0.0356, 0.08866, 1.0, 0.2384, 0.0356, 0.08866, 1.0, 0.2384, 0.0356, 0.08866, 1.0, 0.2384, 0.0356, 0.08866, 1.0, 0.2384, 0.0356, 0.08866, 1.0, 0.2384, 0.0356, 0.08866, 1.0, 0.2384, 0.0356, 0.08866, 1.0, 0.2384, 0.0356, 0.08866, 1.0, 0.2384, 0.0356, 0.08866, 1.0, 0.2384, 0.0356, 0.08866, 1.0, 0.2384, 0.0356, 0.08866, 1.0, 0.2384, 0.0356, 0.08866, 1.0, 0.2384, 0.0356, 0.08866, 1.0, 0.2384, 0.0356, 0.08866, 1.0, 0.2384, 0.0356, 0.08866, 1.0, 0.2384, 0.0356, 0.08866, 1.0, 0.2384, 0.0356, 0.08866, 1.0, 0.2384, 0.0356, 0.08866, 1.0, 0.2384, 0.0356, 0.08866, 1.0, 0.2384, 0.0356, 0.08866, 1.0, 0.2384, 0.0356, 0.08866, 1.0, 0.2384, 0.0356, 0.08866, 1.0, 0.2384, 0.0356, 0.08866, 1.0, 0.2384, 0.0356, 0.08866, 1.0, 0.2384, 0.0356, 0.08866, 1.0, 0.2384, 0.0356, 0.08866, 1.0, 0.2384, 0.0356, 0.08866, 1.0, 0.2384, 0.0356, 0.08866, 1.0, 0.2384, 0.0356, 0.08866, 1.0, 0.2384, 0.0356, 0.08866, 1.0, 0.2384, 0.0356, 0.08866, 1.0, 0.006995, 0.2384, 0.016, 1.0, 0.006995, 0.2384, 0.016, 1.0, 0.006995, 0.2384, 0.016, 1.0, 0.006995, 0.2384, 0.016, 1.0, 0.006995, 0.2384, 0.016, 1.0, 0.006995, 0.2384, 0.016, 1.0, 0.007499, 0.2423, 0.01681, 1.0, 0.007499, 0.2423, 0.01681, 1.0, 0.006995, 0.2384, 0.016, 1.0, 0.006995, 0.2384, 0.016, 1.0, 0.007499, 0.2384, 0.01681, 1.0, 0.007499, 0.2423, 0.01681, 1.0, 0.006995, 0.2384, 0.016, 1.0, 0.006995, 0.2384, 0.016, 1.0, 0.006995, 0.2384, 0.016, 1.0, 0.006995, 0.2384, 0.016, 1.0, 0.007499, 0.2423, 0.01681, 1.0, 0.007499, 0.2423, 0.01681, 1.0, 0.007499, 0.2423, 0.01681, 1.0, 0.007499, 0.2423, 0.01681, 1.0, 0.007499, 0.2423, 0.01681, 1.0, 0.007499, 0.2423, 0.01681, 1.0, 0.007499, 0.2423, 0.01681, 1.0, 0.007499, 0.2423, 0.01681, 1.0, 0.006995, 0.2384, 0.016, 1.0, 0.006995, 0.2384, 0.016, 1.0, 0.007499, 0.2423, 0.01681, 1.0, 0.007499, 0.2423, 0.01681, 1.0, 0.006995, 0.2384, 0.016, 1.0, 0.006995, 0.2384, 0.016, 1.0, 0.007499, 0.2423, 0.01681, 1.0, 0.007499, 0.2423, 0.01681, 1.0, 0.006995, 0.2384, 0.016, 1.0, 0.006995, 0.2384, 0.016, 1.0, 0.007499, 0.2423, 0.01681, 1.0, 0.007499, 0.2423, 0.01681, 1.0, 0.006995, 0.2384, 0.016, 1.0, 0.006995, 0.2384, 0.016, 1.0, 0.007499, 0.2423, 0.01681, 1.0, 0.007499, 0.2423, 0.01681, 1.0, 0.007499, 0.2423, 0.01681, 1.0, 0.007499, 0.2423, 0.01681, 1.0, 0.007499, 0.2423, 0.01681, 1.0, 0.007499, 0.2423, 0.01681, 1.0, 0.007499, 0.2423, 0.01681, 1.0, 0.007499, 0.2423, 0.01681, 1.0, 0.007499, 0.2423, 0.01681, 1.0, 0.007499, 0.2423, 0.01681, 1.0, 0.006995, 0.2384, 0.016, 1.0, 0.006995, 0.2384, 0.016, 1.0, 0.007499, 0.2423, 0.01681, 1.0, 0.007499, 0.2423, 0.01681, 1.0, 0.006995, 0.2384, 0.016, 1.0, 0.006995, 0.2384, 0.016, 1.0, 0.006995, 0.2384, 0.016, 1.0, 0.006995, 0.2384, 0.016, 1.0, 0.006995, 0.2384, 0.016, 1.0, 0.006995, 0.2384, 0.016, 1.0, 0.006995, 0.2384, 0.016, 1.0, 0.006995, 0.2384, 0.016, 1.0, 0.006995, 0.2384, 0.016, 1.0, 0.006995, 0.2384, 0.016, 1.0, 0.007499, 0.2384, 0.016, 1.0, 0.006995, 0.2384, 0.016, 1.0, 0.007499, 0.2423, 0.01681, 1.0, 0.007499, 0.2423, 0.01681, 1.0, 0.007499, 0.2423, 0.01681, 1.0, 0.007499, 0.2423, 0.01681, 1.0, 0.006995, 0.2384, 0.016, 1.0, 0.006995, 0.2384, 0.016, 1.0, 0.006995, 0.2384, 0.016, 1.0, 0.006995, 0.2384, 0.016, 1.0, 0.03434, 0.05448, 0.07036, 1.0, 0.03434, 0.05448, 0.07036, 1.0, 0.0331, 0.05448, 0.06848, 1.0, 0.03434, 0.05448, 0.07036, 1.0, 0.03434, 0.05448, 0.07036, 1.0, 0.03434, 0.05448, 0.07036, 1.0, 0.03434, 0.05448, 0.07036, 1.0, 0.03434, 0.05286, 0.07036, 1.0, 0.03434, 0.05448, 0.07036, 1.0, 0.03434, 0.05448, 0.07036, 1.0, 0.03434, 0.05448, 0.07036, 1.0, 0.03434, 0.05448, 0.07036, 1.0, 0.03689, 0.05781, 0.07036, 1.0, 0.03689, 0.05781, 0.07036, 1.0, 0.0356, 0.05781, 0.07036, 0.9961, 0.03434, 0.05448, 0.07036, 1.0, 0.03434, 0.05448, 0.07036, 1.0, 0.03434, 0.05448, 0.07036, 1.0, 0.03434, 0.05448, 0.07036, 1.0, 0.2346, 0.4564, 0.09306, 1.0, 0.2346, 0.4564, 0.09306, 1.0, 0.2346, 0.4564, 0.09306, 1.0, 0.03689, 0.05781, 0.07036, 1.0, 0.03689, 0.05781, 0.07036, 1.0, 0.03689, 0.05781, 0.07036, 1.0, 0.03689, 0.05781, 0.07036, 1.0, 0.04231, 0.07036, 0.07036, 1.0, 0.03689, 0.05781, 0.07036, 1.0, 0.03689, 0.05781, 0.07036, 0.9961, 0.04231, 0.07227, 0.07036, 1.0, 0.03434, 0.05448, 0.07036, 1.0, 0.03434, 0.05448, 0.07036, 1.0, 0.03434, 0.05448, 0.07036, 1.0, 0.03434, 0.05448, 0.07036, 1.0, 0.03434, 0.05448, 0.07036, 1.0, 0.03434, 0.05448, 0.07036, 1.0, 0.03434, 0.05448, 0.07036, 1.0, 0.03434, 0.05448, 0.07036, 1.0, 0.03434, 0.05448, 0.07036, 1.0, 0.03434, 0.05448, 0.07036, 1.0, 0.03434, 0.05448, 0.07036, 1.0, 0.03434, 0.05448, 0.07036, 1.0, 0.03434, 0.05448, 0.07036, 1.0, 0.03434, 0.05448, 0.07036, 1.0, 0.03434, 0.05448, 0.07036, 1.0, 0.03434, 0.05448, 0.07036, 1.0, 0.03434, 0.05448, 0.07036, 1.0, 0.03434, 0.05448, 0.07036, 1.0, 0.03434, 0.05448, 0.07036, 1.0, 0.03434, 0.05448, 0.07036, 1.0, 0.03434, 0.05448, 0.06848, 1.0, 0.03434, 0.05448, 0.07036, 1.0, 0.03434, 0.05448, 0.07036, 1.0, 0.03434, 0.05448, 0.07036, 1.0, 0.03434, 0.05448, 0.07036, 1.0, 0.03434, 0.05448, 0.07036, 1.0, 0.03434, 0.05448, 0.07036, 1.0, 0.03434, 0.05286, 0.07036, 1.0, 0.03434, 0.05448, 0.07036, 1.0, 0.03434, 0.05448, 0.07036, 1.0, 0.03434, 0.05448, 0.07036, 1.0, 0.03434, 0.05448, 0.07036, 1.0, 0.03689, 0.05781, 0.07036, 1.0, 0.03689, 0.05781, 0.07036, 1.0, 0.03689, 0.05781, 0.07036, 0.9961, 0.03689, 0.05781, 0.07036, 1.0, 0.03434, 0.05448, 0.07036, 1.0, 0.03689, 0.05781, 0.07036, 1.0, 0.03689, 0.05781, 0.07036, 1.0, 0.03689, 0.05781, 0.07036, 1.0, 0.03689, 0.05781, 0.07036, 1.0, 0.03689, 0.05781, 0.07036, 1.0, 0.03689, 0.05781, 0.07036, 1.0, 0.03689, 0.05781, 0.07036, 1.0, 0.03689, 0.05781, 0.07036, 1.0, 0.03689, 0.05781, 0.07036, 1.0, 0.03434, 0.05448, 0.07036, 1.0, 0.03434, 0.05286, 0.07036, 1.0, 0.03434, 0.05448, 0.07036, 1.0, 0.03434, 0.05448, 0.07036, 1.0, 0.03434, 0.05448, 0.07036, 1.0, 0.03434, 0.05448, 0.07036, 1.0, 0.03434, 0.05448, 0.07036, 1.0, 0.03434, 0.05448, 0.07036, 1.0, 0.03434, 0.05448, 0.07036, 1.0, 0.03434, 0.05448, 0.07036, 1.0, 0.03434, 0.05448, 0.07036, 1.0, 0.03434, 0.05448, 0.07036, 1.0, 0.03689, 0.05781, 0.07036, 1.0, 0.03689, 0.05781, 0.07036, 1.0, 0.03689, 0.05781, 0.07036, 1.0, 0.03689, 0.05781, 0.07036, 1.0, 0.03434, 0.05448, 0.07036, 1.0, 0.03434, 0.05448, 0.07036, 1.0, 0.03434, 0.05448, 0.07036, 1.0, 0.03434, 0.05448, 0.07036, 1.0, 0.03689, 0.05781, 0.07036, 1.0, 0.03689, 0.05781, 0.07036, 1.0, 0.03689, 0.05781, 0.07036, 1.0, 0.03689, 0.05781, 0.07036, 1.0, 0.03689, 0.05781, 0.07036, 1.0, 0.0356, 0.05781, 0.07036, 1.0, 0.03689, 0.05781, 0.07036, 1.0, 0.03689, 0.05781, 0.07036, 1.0, 0.03434, 0.05448, 0.07036, 1.0, 0.03434, 0.05448, 0.07036, 1.0, 0.03434, 0.05448, 0.07036, 1.0, 0.03434, 0.05448, 0.07036, 1.0, 0.03689, 0.05781, 0.07036, 1.0, 0.0382, 0.06125, 0.07036, 1.0, 0.03689, 0.05781, 0.07036, 1.0, 0.03689, 0.05781, 0.07036, 1.0, 0.03689, 0.05781, 0.07036, 1.0, 0.03689, 0.05781, 0.07036, 1.0, 0.03689, 0.05781, 0.07036, 1.0, 0.03689, 0.05781, 0.07036, 1.0, 0.03689, 0.05781, 0.07036, 1.0, 0.03689, 0.05781, 0.07036, 1.0, 0.03689, 0.05781, 0.07036, 1.0, 0.03689, 0.05781, 0.07036, 1.0, 0.03955, 0.06301, 0.07036, 1.0, 0.03689, 0.05781, 0.07036, 1.0, 0.03689, 0.05781, 0.07036, 1.0, 0.0382, 0.06301, 0.07036, 1.0, 0.03689, 0.05781, 0.07036, 1.0, 0.03689, 0.05781, 0.07036, 1.0, 0.03689, 0.05781, 0.07036, 1.0, 0.03689, 0.05781, 0.07036, 1.0, 0.03434, 0.05448, 0.07036, 1.0, 0.03434, 0.05448, 0.07036, 1.0, 0.03434, 0.05448, 0.07036, 1.0, 0.03434, 0.05448, 0.07036, 1.0, 0.03434, 0.05448, 0.07036, 1.0, 0.03434, 0.05448, 0.07036, 1.0, 0.03434, 0.05781, 0.07036, 1.0, 0.03434, 0.05448, 0.07036, 1.0, 0.03434, 0.05781, 0.07036, 1.0, 0.03434, 0.05448, 0.07036, 1.0, 0.03434, 0.05448, 0.07036, 1.0, 0.03434, 0.05448, 0.07036, 1.0, 0.03689, 0.05781, 0.07036, 1.0, 0.03689, 0.05781, 0.07036, 1.0, 0.03689, 0.05781, 0.07036, 1.0, 0.03689, 0.05781, 0.07036, 1.0, 0.03434, 0.05448, 0.07036, 1.0, 0.03434, 0.05448, 0.07036, 1.0, 0.03434, 0.05448, 0.07036, 1.0, 0.03434, 0.05448, 0.07036, 1.0, 0.03689, 0.05781, 0.07036, 1.0, 0.03689, 0.05781, 0.07036, 1.0, 0.03689, 0.05781, 0.07036, 1.0, 0.03689, 0.05781, 0.07036, 1.0, 0.03689, 0.05781, 0.07036, 1.0, 0.03689, 0.05781, 0.07036, 1.0, 0.03689, 0.05781, 0.07036, 1.0, 0.03689, 0.05781, 0.07036, 1.0, 0.03689, 0.05781, 0.07036, 1.0, 0.03689, 0.05781, 0.07036, 1.0, 0.03689, 0.05781, 0.07036, 1.0, 0.03689, 0.05781, 0.07036, 1.0, 0.03689, 0.05781, 0.07036, 1.0, 0.03689, 0.05781, 0.07036, 1.0, 0.03689, 0.05781, 0.07036, 1.0, 0.03689, 0.05781, 0.07036, 1.0, 0.03689, 0.05781, 0.07036, 1.0, 0.03689, 0.05781, 0.07036, 1.0, 0.03689, 0.05781, 0.07036, 1.0, 0.03689, 0.05781, 0.07036, 1.0, 0.03689, 0.05781, 0.07036, 1.0, 0.03689, 0.05781, 0.07036, 1.0, 0.03689, 0.05781, 0.07036, 1.0, 0.03689, 0.05781, 0.07036, 1.0, 0.03689, 0.05781, 0.07036, 1.0, 0.03689, 0.05781, 0.07036, 1.0, 0.03689, 0.05781, 0.07036, 1.0, 0.03689, 0.05781, 0.07036, 1.0, 0.03689, 0.05781, 0.07036, 1.0, 0.03689, 0.05781, 0.07036, 1.0, 0.04817, 0.07036, 0.08438, 1.0, 0.03689, 0.05781, 0.07036, 1.0, 0.0382, 0.05951, 0.07227, 1.0, 0.03689, 0.05781, 0.07036, 1.0, 0.03689, 0.05781, 0.07036, 1.0, 0.03689, 0.05781, 0.07036, 1.0, 0.03689, 0.05781, 0.07036, 1.0, 0.03689, 0.05781, 0.07036, 1.0, 0.03689, 0.05781, 0.07036, 1.0, 0.03689, 0.05781, 0.07036, 1.0, 0.03689, 0.05781, 0.07036, 1.0, 0.03689, 0.05781, 0.07036, 1.0, 0.03689, 0.05781, 0.07036, 1.0, 0.03689, 0.05781, 0.07036, 1.0, 0.03689, 0.05781, 0.07036, 1.0, 0.03689, 0.05781, 0.07036, 1.0, 0.03689, 0.05781, 0.07036, 1.0, 0.03689, 0.05781, 0.07036, 1.0, 0.03689, 0.05781, 0.07036, 1.0, 0.03689, 0.05781, 0.07036, 1.0, 0.0382, 0.05951, 0.07227, 1.0, 0.05613, 0.07819, 0.09306, 1.0, 0.04817, 0.07036, 0.08438, 1.0, 0.03689, 0.05781, 0.07036, 1.0, 0.03689, 0.05781, 0.07036, 1.0, 0.03689, 0.05781, 0.07036, 1.0, 0.03689, 0.05781, 0.07036, 1.0, 0.03689, 0.05781, 0.07036, 1.0, 0.04231, 0.0648, 0.07819, 1.0, 0.04817, 0.07036, 0.08438, 1.0, 0.03689, 0.05781, 0.07036, 1.0, 0.03689, 0.05781, 0.07036, 1.0, 0.03689, 0.05781, 0.07036, 1.0, 0.03689, 0.05781, 0.07036, 1.0, 0.03689, 0.05781, 0.07036, 1.0, 0.03689, 0.05781, 0.07036, 1.0, 0.03689, 0.05781, 0.07036, 1.0, 0.03689, 0.05781, 0.07036, 1.0, 0.03689, 0.05781, 0.07036, 1.0, 0.03689, 0.05781, 0.07036, 1.0, 0.03689, 0.05781, 0.07036, 1.0, 0.03689, 0.05781, 0.07036, 1.0, 0.03689, 0.05781, 0.07036, 1.0, 0.03689, 0.05781, 0.07036, 1.0, 0.03689, 0.05781, 0.07036, 1.0, 0.03689, 0.05781, 0.07036, 1.0, 0.03689, 0.05781, 0.07036, 1.0, 0.03689, 0.05781, 0.07036, 1.0, 0.04231, 0.0648, 0.07619, 1.0, 0.03689, 0.05781, 0.07036, 1.0, 0.03689, 0.05781, 0.07036, 1.0, 0.03689, 0.05781, 0.07036, 1.0, 0.03689, 0.05781, 0.07036, 1.0, 0.03689, 0.05781, 0.07036, 1.0, 0.04231, 0.0648, 0.07819, 1.0, 0.1046, 0.1356, 0.1529, 1.0, 0.03689, 0.05781, 0.07036, 1.0, 0.04817, 0.07036, 0.08438, 1.0, 0.03689, 0.05781, 0.07036, 1.0, 0.03689, 0.05781, 0.07036, 1.0, 0.1046, 0.1356, 0.1529, 1.0, 0.03689, 0.05781, 0.07036, 1.0, 0.03689, 0.05781, 0.07036, 1.0, 0.04231, 0.0648, 0.07819, 1.0, 0.03689, 0.05781, 0.07036, 1.0, 0.03689, 0.05781, 0.07036, 1.0, 0.03689, 0.05781, 0.07036, 1.0, 0.03689, 0.05781, 0.07036, 1.0, 0.03689, 0.05781, 0.07036, 1.0, 0.03689, 0.05781, 0.07036, 1.0, 0.03689, 0.05781, 0.07036, 1.0, 0.03689, 0.05781, 0.07036, 1.0, 0.03689, 0.05781, 0.07036, 1.0, 0.03689, 0.05781, 0.07036, 1.0, 0.03689, 0.05781, 0.07036, 1.0, 0.03689, 0.05781, 0.07036, 1.0, 0.1046, 0.1356, 0.1529, 1.0, 0.04231, 0.0648, 0.07819, 1.0, 0.4564, 0.3185, 0.09306, 1.0, 0.4564, 0.3185, 0.09306, 1.0, 0.4564, 0.3185, 0.09306, 1.0, 0.4564, 0.3185, 0.09084, 1.0, 0.4564, 0.3185, 0.09306, 1.0, 0.4508, 0.3185, 0.09084, 1.0, 0.4564, 0.3185, 0.09306, 1.0, 0.4564, 0.3185, 0.09306, 1.0, 0.4564, 0.3185, 0.09306, 1.0, 0.4564, 0.3185, 0.09306, 1.0, 0.4564, 0.3185, 0.09306, 1.0, 0.4564, 0.3185, 0.09306, 1.0, 0.4564, 0.3185, 0.09306, 1.0, 0.4564, 0.3185, 0.09306, 1.0, 0.4564, 0.3185, 0.09306, 1.0, 0.4564, 0.3185, 0.09306, 1.0, 0.4564, 0.3185, 0.09306, 1.0, 0.4564, 0.3185, 0.09306, 0.9961, 0.4564, 0.3185, 0.09306, 1.0, 0.4564, 0.3185, 0.09306, 1.0, 0.4564, 0.3185, 0.09306, 1.0, 0.4564, 0.3185, 0.09306, 1.0, 0.4508, 0.3185, 0.09084, 1.0, 0.4564, 0.3185, 0.09306, 1.0, 0.4564, 0.3185, 0.09306, 1.0, 0.4564, 0.3185, 0.09306, 1.0, 0.4564, 0.3185, 0.09306, 1.0, 0.4564, 0.3185, 0.09306, 1.0, 0.4564, 0.3185, 0.09306, 1.0, 0.4564, 0.3185, 0.09306, 1.0, 0.4508, 0.3185, 0.09306, 1.0, 0.4564, 0.3185, 0.09306, 1.0, 0.4564, 0.3185, 0.09306, 1.0, 0.4564, 0.3185, 0.09306, 1.0, 0.4564, 0.3185, 0.09306, 1.0, 0.4564, 0.3185, 0.09306, 1.0, 0.4564, 0.3185, 0.09306, 1.0, 0.4564, 0.314, 0.09306, 1.0, 0.4564, 0.3185, 0.09306, 1.0, 0.4564, 0.3185, 0.09306, 1.0, 0.4564, 0.3185, 0.09306, 0.9961, 0.4564, 0.3185, 0.09306, 1.0, 0.4508, 0.3185, 0.09084, 1.0, 0.4564, 0.3185, 0.09306, 1.0, 0.4564, 0.3185, 0.09306, 1.0, 0.4564, 0.3185, 0.09306, 1.0, 0.4508, 0.3185, 0.09084, 1.0, 0.4564, 0.3185, 0.09306, 1.0, 0.4564, 0.3185, 0.09306, 1.0, 0.4564, 0.3185, 0.09306, 1.0, 0.4564, 0.314, 0.09306, 1.0, 0.4564, 0.3185, 0.09306, 1.0, 0.4508, 0.3185, 0.09306, 1.0, 0.4564, 0.3185, 0.09306, 1.0, 0.4564, 0.3185, 0.09306, 1.0, 0.4564, 0.3185, 0.09306, 1.0, 0.4564, 0.3185, 0.09306, 1.0, 0.4564, 0.3185, 0.09306, 1.0, 0.4564, 0.314, 0.09306, 1.0, 0.4564, 0.3185, 0.09306, 1.0, 0.4564, 0.3185, 0.09306, 1.0, 0.4564, 0.3185, 0.09306, 1.0, 0.4564, 0.3185, 0.09306, 1.0, 0.4564, 0.3185, 0.09306, 1.0, 0.4564, 0.3185, 0.09306, 0.9961, 0.4564, 0.3185, 0.09306, 1.0, 0.4564, 0.3185, 0.09306, 1.0, 0.4564, 0.3185, 0.09306, 1.0, 0.4564, 0.3185, 0.09084, 1.0, 0.4564, 0.3185, 0.09306, 0.9961, 0.4564, 0.3185, 0.09306, 1.0, 0.4564, 0.3185, 0.09306, 1.0, 0.4564, 0.3185, 0.09306, 1.0, 0.4564, 0.3185, 0.09306, 1.0, 0.4564, 0.3185, 0.09306, 1.0, 0.4564, 0.3185, 0.09306, 1.0, 0.4564, 0.3185, 0.09306, 1.0, 0.4564, 0.3185, 0.09306, 1.0, 0.4564, 0.3185, 0.09306, 1.0, 0.4564, 0.3185, 0.09306, 1.0, 0.4564, 0.3185, 0.09306, 1.0, 0.4564, 0.3185, 0.09306, 1.0, 0.4564, 0.3185, 0.09084, 1.0, 0.4564, 0.3185, 0.09306, 1.0, 0.4564, 0.3185, 0.09306, 1.0, 0.4564, 0.3185, 0.09306, 1.0, 0.4564, 0.3185, 0.09306, 1.0, 0.4564, 0.3185, 0.09306, 1.0, 0.4564, 0.3185, 0.09306, 1.0, 0.0, 1.0, 0.0, 1.0, 0.0, 1.0, 0.0, 1.0, 0.0, 1.0, 0.0, 1.0, 0.4564, 0.3185, 0.09306, 1.0, 0.4564, 0.3185, 0.09306, 1.0, 0.4564, 0.3185, 0.09306, 1.0, 0.4564, 0.3185, 0.09306, 1.0, 0.4564, 0.3185, 0.09306, 1.0, 0.4564, 0.3185, 0.09306, 1.0, 0.4564, 0.3185, 0.09306, 1.0, 0.4564, 0.3185, 0.09306, 1.0, 0.4564, 0.3185, 0.09306, 1.0, 0.4564, 0.3185, 0.09306, 1.0, 0.4564, 0.3185, 0.09084, 1.0, 0.4564, 0.3185, 0.09306, 1.0, 0.4564, 0.3185, 0.09306, 1.0, 0.4564, 0.3185, 0.09306, 1.0, 0.4508, 0.3185, 0.09084, 1.0, 0.4564, 0.3185, 0.09306, 1.0, 0.4564, 0.3185, 0.09306, 1.0, 0.4564, 0.3185, 0.09306, 1.0, 0.4564, 0.3185, 0.09306, 1.0, 0.4564, 0.3185, 0.09306, 1.0, 0.4564, 0.3185, 0.09306, 1.0, 0.4564, 0.3185, 0.09306, 1.0, 0.4564, 0.3185, 0.09306, 1.0, 0.4564, 0.3185, 0.09306, 1.0, 0.4564, 0.3185, 0.09306, 1.0, 0.4564, 0.3185, 0.09084, 1.0, 0.4564, 0.3185, 0.09306, 1.0, 0.4564, 0.3185, 0.09306, 1.0, 0.4564, 0.3185, 0.09084, 1.0, 0.4564, 0.3185, 0.09306, 1.0, 0.4564, 0.3185, 0.09306, 1.0, 0.4564, 0.314, 0.09306, 1.0, 0.4564, 0.3185, 0.09306, 1.0, 0.4564, 0.3185, 0.09306, 1.0, 0.4564, 0.3185, 0.09306, 1.0, 0.4508, 0.3185, 0.09084, 1.0, 0.4564, 0.3185, 0.09306, 1.0, 0.4564, 0.3185, 0.09306, 1.0, 0.4564, 0.3185, 0.09306, 1.0, 0.4564, 0.3185, 0.09306, 1.0, 0.4564, 0.314, 0.09306, 1.0, 0.4564, 0.3185, 0.09306, 1.0, 0.4564, 0.3185, 0.09306, 1.0, 0.4564, 0.3185, 0.09084, 1.0, 0.4564, 0.3185, 0.09306, 1.0, 0.4564, 0.3185, 0.09306, 1.0, 0.4508, 0.3185, 0.09084, 1.0, 0.4564, 0.3185, 0.09306, 1.0, 0.4564, 0.3185, 0.09306, 1.0, 0.4564, 0.3185, 0.09306, 1.0, 0.4564, 0.314, 0.09306, 1.0, 0.4564, 0.3185, 0.09306, 1.0, 0.4564, 0.3185, 0.09306, 1.0, 0.4564, 0.314, 0.09306, 1.0, 0.4564, 0.3185, 0.09306, 1.0, 0.4564, 0.314, 0.09306, 1.0, 0.4564, 0.3185, 0.09306, 1.0, 0.4564, 0.3185, 0.09306, 1.0, 0.4564, 0.3185, 0.09306, 1.0, 0.4564, 0.3185, 0.09306, 1.0, 0.4564, 0.3185, 0.09306, 1.0, 0.4564, 0.3185, 0.09306, 1.0, 0.4508, 0.314, 0.09306, 1.0, 0.4564, 0.3185, 0.09306, 1.0, 0.4564, 0.314, 0.09306, 1.0, 0.4508, 0.314, 0.09306, 0.9961, 0.4564, 0.3185, 0.09306, 1.0, 0.4564, 0.3185, 0.09084, 1.0, 0.4508, 0.3185, 0.09084, 1.0, 0.4564, 0.3185, 0.09306, 1.0, 0.4564, 0.3185, 0.09306, 1.0, 0.4564, 0.3185, 0.09306, 1.0, 0.4564, 0.3185, 0.09306, 1.0, 0.4564, 0.3185, 0.09306, 1.0, 0.4564, 0.3185, 0.09306, 1.0, 0.4564, 0.3185, 0.09306, 1.0, 0.4564, 0.3185, 0.09306, 1.0, 0.4508, 0.3185, 0.09306, 1.0, 0.4564, 0.3185, 0.09306, 1.0, 0.4564, 0.3185, 0.09306, 1.0, 0.4564, 0.3185, 0.09306, 1.0, 0.4564, 0.3185, 0.09306, 1.0, 0.4564, 0.3185, 0.09306, 1.0, 0.4564, 0.3185, 0.09306, 1.0, 0.4564, 0.3185, 0.09306, 1.0, 0.4564, 0.3185, 0.09306, 1.0, 0.4564, 0.3185, 0.09306, 1.0, 0.4564, 0.3185, 0.09306, 1.0, 0.4564, 0.3185, 0.09306, 1.0, 0.4564, 0.3185, 0.09306, 1.0, 0.4564, 0.3185, 0.09306, 1.0, 0.4564, 0.3185, 0.09306, 1.0, 0.4564, 0.3185, 0.09306, 1.0, 0.4564, 0.3185, 0.09306, 1.0, 0.4508, 0.3185, 0.09306, 1.0, 0.4564, 0.3185, 0.09306, 1.0, 0.4564, 0.3185, 0.09306, 1.0, 0.4564, 0.3185, 0.09306, 1.0, 0.4564, 0.3185, 0.09306, 1.0, 0.4564, 0.3185, 0.09306, 1.0, 0.4564, 0.3185, 0.09306, 1.0, 0.4564, 0.3185, 0.09306, 1.0, 0.4564, 0.3185, 0.09306, 1.0, 0.4564, 0.3185, 0.09306, 1.0, 0.4564, 0.3185, 0.09306, 1.0, 0.4564, 0.3185, 0.09306, 1.0, 0.4564, 0.3185, 0.09306, 1.0, 0.4564, 0.3185, 0.09306, 1.0, 0.4564, 0.3185, 0.09306, 1.0, 0.4564, 0.3185, 0.09306, 1.0, 0.4564, 0.3185, 0.09306, 1.0, 0.4508, 0.3185, 0.09306, 1.0, 0.4564, 0.3185, 0.09306, 1.0, 0.4564, 0.3185, 0.09306, 1.0, 0.4564, 0.3185, 0.09306, 1.0, 0.4564, 0.3185, 0.09306, 1.0, 0.4564, 0.3185, 0.09306, 1.0, 0.4564, 0.3185, 0.09306, 1.0, 0.4564, 0.3185, 0.09306, 1.0, 0.4564, 0.3185, 0.09306, 1.0, 0.4564, 0.3185, 0.09306, 1.0, 0.4564, 0.3185, 0.09306, 1.0, 0.4564, 0.3185, 0.09084, 0.9961, 0.4564, 0.3185, 0.09306, 1.0, 0.4564, 0.3185, 0.09306, 1.0, 0.4564, 0.3185, 0.09306, 1.0, 0.4564, 0.3185, 0.09306, 1.0, 0.4564, 0.3185, 0.09306, 1.0, 0.4564, 0.3185, 0.09306, 1.0, 0.4564, 0.3185, 0.09306, 1.0, 0.4564, 0.3185, 0.09084, 0.9961, 0.4564, 0.3185, 0.09306, 1.0, 0.4564, 0.3185, 0.09306, 1.0, 0.4564, 0.3185, 0.09306, 1.0, 0.4564, 0.3185, 0.09306, 1.0, 0.4564, 0.3185, 0.09306, 1.0, 0.4564, 0.3185, 0.09306, 1.0, 0.4564, 0.3185, 0.09306, 1.0, 0.4508, 0.3185, 0.09306, 0.9961, 0.4564, 0.3185, 0.09306, 1.0, 0.4564, 0.3185, 0.09306, 1.0, 0.4564, 0.3185, 0.09306, 1.0, 0.4564, 0.3185, 0.09306, 1.0, 0.4564, 0.3185, 0.09306, 1.0, 0.4564, 0.3185, 0.09306, 1.0, 0.4564, 0.3185, 0.09306, 1.0, 0.4564, 0.3185, 0.09306, 1.0, 0.4564, 0.3185, 0.09306, 1.0, 0.4564, 0.3185, 0.09306, 1.0, 0.4564, 0.3185, 0.09306, 1.0, 0.4564, 0.3185, 0.09306, 1.0, 0.4564, 0.314, 0.09306, 1.0, 0.4564, 0.3185, 0.09306, 1.0, 0.4564, 0.3185, 0.09306, 1.0, 0.4564, 0.3185, 0.09306, 1.0, 0.4564, 0.3185, 0.09306, 1.0, 0.4564, 0.3185, 0.09306, 1.0, 0.4564, 0.3185, 0.09306, 1.0, 0.4564, 0.3185, 0.09306, 1.0, 0.4564, 0.3185, 0.09084, 1.0, 0.4564, 0.3185, 0.09306, 1.0, 0.4564, 0.3185, 0.09306, 1.0, 0.4564, 0.3185, 0.09306, 1.0, 0.4564, 0.3185, 0.09306, 1.0, 0.4564, 0.3185, 0.09306, 1.0, 0.4564, 0.3185, 0.09306, 1.0, 0.4564, 0.3185, 0.09306, 1.0, 0.4564, 0.3185, 0.09306, 1.0, 0.4564, 0.314, 0.09306, 1.0, 0.4508, 0.3185, 0.09306, 1.0, 0.4564, 0.3185, 0.09306, 1.0, 0.4564, 0.3185, 0.09306, 1.0, 0.4564, 0.3185, 0.09306, 1.0, 0.4564, 0.3185, 0.09306, 1.0, 0.4564, 0.3185, 0.09306, 1.0, 0.4508, 0.3185, 0.09084, 1.0, 0.4564, 0.3185, 0.09306, 1.0, 0.4564, 0.3185, 0.09306, 1.0, 0.4564, 0.3185, 0.09306, 1.0, 0.4564, 0.3185, 0.09306, 1.0, 0.4564, 0.3185, 0.09306, 1.0, 0.4564, 0.3185, 0.09306, 1.0, 0.4564, 0.3185, 0.09306, 1.0, 0.4564, 0.3185, 0.09306, 1.0, 0.4564, 0.3185, 0.09306, 1.0, 0.4564, 0.3185, 0.09306, 1.0, 0.4564, 0.3185, 0.09306, 1.0, 0.4564, 0.3185, 0.09306, 1.0, 0.4564, 0.3185, 0.09306, 1.0, 0.4564, 0.3185, 0.09084, 1.0, 0.4564, 0.3185, 0.09306, 1.0, 0.4564, 0.3185, 0.09306, 1.0, 0.4564, 0.3185, 0.09306, 1.0, 0.4564, 0.314, 0.09306, 1.0, 0.4564, 0.3185, 0.09306, 1.0, 0.4564, 0.3185, 0.09306, 1.0, 0.4564, 0.3185, 0.09306, 1.0, 0.4564, 0.3185, 0.09306, 1.0, 0.4564, 0.3185, 0.09306, 1.0, 0.4564, 0.3185, 0.09306, 1.0, 0.4564, 0.3185, 0.09306, 1.0, 0.4564, 0.3185, 0.09306, 1.0, 0.4564, 0.3185, 0.09306, 1.0, 0.4564, 0.3185, 0.09306, 1.0, 0.4564, 0.314, 0.09306, 1.0, 0.4508, 0.3185, 0.09306, 1.0, 0.4564, 0.3185, 0.09306, 1.0, 0.4564, 0.3185, 0.09306, 1.0, 0.4564, 0.3185, 0.09306, 1.0, 0.4564, 0.3185, 0.09306, 1.0, 0.4508, 0.314, 0.09306, 1.0, 0.4564, 0.3185, 0.09306, 1.0, 0.4564, 0.3185, 0.09306, 1.0, 0.4564, 0.3185, 0.09306, 1.0, 0.4564, 0.3185, 0.09306, 1.0, 0.4564, 0.3185, 0.09306, 1.0, 0.4564, 0.3185, 0.09306, 1.0, 0.4564, 0.3185, 0.09306, 1.0, 0.4564, 0.3185, 0.09306, 1.0, 0.4564, 0.3185, 0.09306, 1.0, 0.4564, 0.3185, 0.09306, 1.0, 0.4564, 0.3185, 0.09306, 1.0, 0.4564, 0.3185, 0.09306, 1.0, 0.4564, 0.3185, 0.09306, 1.0, 0.4564, 0.3185, 0.09306, 1.0, 0.4564, 0.3185, 0.09306, 1.0, 0.4564, 0.3185, 0.09306, 1.0, 0.4564, 0.3185, 0.09306, 1.0, 0.4564, 0.3185, 0.09306, 1.0, 0.4564, 0.3185, 0.09306, 1.0, 0.4564, 0.3185, 0.09306, 1.0, 0.4564, 0.3185, 0.09306, 1.0, 0.4564, 0.3185, 0.09306, 1.0, 0.4564, 0.3185, 0.09306, 1.0, 0.4508, 0.314, 0.09306, 1.0, 0.4564, 0.3185, 0.09306, 1.0, 0.4564, 0.3185, 0.09306, 1.0, 0.4564, 0.3185, 0.09306, 1.0, 0.4564, 0.3185, 0.09306, 1.0, 0.4564, 0.3185, 0.09306, 1.0, 0.4564, 0.3185, 0.09306, 1.0, 0.4564, 0.3185, 0.09306, 1.0, 0.4564, 0.3185, 0.09306, 1.0, 0.2346, 0.4564, 0.09306, 1.0, 0.2346, 0.4564, 0.09306, 1.0, 0.2346, 0.4564, 0.09306, 1.0, 0.2346, 0.4564, 0.09306, 1.0, 0.4564, 0.3185, 0.09306, 1.0, 0.4564, 0.3185, 0.09306, 1.0, 0.4564, 0.3185, 0.09306, 1.0, 0.4564, 0.3185, 0.09306, 1.0, 0.4564, 0.3185, 0.09306, 1.0, 0.4564, 0.3185, 0.09306, 1.0, 0.4564, 0.3185, 0.09306, 1.0, 0.4564, 0.3185, 0.09306, 1.0, 0.4564, 0.3185, 0.09306, 1.0, 0.2346, 0.4564, 0.09306, 1.0, 0.2346, 0.4564, 0.09306, 1.0, 0.2346, 0.4564, 0.09306, 1.0, 0.2346, 0.4564, 0.09306, 1.0, 0.2346, 0.4564, 0.09306, 1.0, 0.2346, 0.4564, 0.09306, 1.0, 0.2346, 0.4564, 0.09306, 1.0, 0.2346, 0.4564, 0.09306, 1.0, 0.2346, 0.4564, 0.09306, 1.0, 0.2346, 0.4564, 0.09306, 1.0, 0.4564, 0.3185, 0.09306, 1.0, 0.4564, 0.3185, 0.09306, 1.0, 0.4564, 0.3185, 0.09306, 1.0, 0.4564, 0.3185, 0.09306, 1.0, 0.4564, 0.3185, 0.09306, 1.0, 0.4564, 0.3185, 0.09306, 1.0, 0.4564, 0.3185, 0.09306, 1.0, 0.4564, 0.3185, 0.09306, 1.0, 0.4564, 0.3185, 0.09306, 1.0, 0.4564, 0.3185, 0.09306, 1.0, 0.4564, 0.3185, 0.09306, 1.0, 0.4564, 0.3185, 0.09306, 1.0, 0.4564, 0.3185, 0.09306, 1.0, 0.4564, 0.3185, 0.09306, 1.0, 0.2346, 0.4564, 0.09306, 1.0, 0.2346, 0.4564, 0.09306, 1.0, 0.2346, 0.4564, 0.09306, 1.0, 0.2346, 0.4564, 0.09306, 1.0, 0.2346, 0.4564, 0.09306, 1.0, 0.2346, 0.4564, 0.09306, 1.0, 0.2346, 0.4564, 0.09306, 1.0, 0.2346, 0.4564, 0.09306, 1.0, 0.2346, 0.4564, 0.09306, 1.0, 0.2346, 0.4564, 0.09306, 1.0, 0.2346, 0.4564, 0.09306, 1.0, 0.2346, 0.4564, 0.09306, 1.0, 0.2346, 0.4564, 0.09306, 1.0, 0.2346, 0.4564, 0.09306, 1.0, 0.2346, 0.4564, 0.09306, 1.0, 0.4564, 0.3185, 0.09306, 1.0, 0.4564, 0.3185, 0.09306, 1.0, 0.4564, 0.3185, 0.09306, 1.0, 0.4564, 0.3185, 0.09306, 1.0, 0.4564, 0.3185, 0.09306, 1.0, 0.4564, 0.3185, 0.09306, 1.0, 0.4564, 0.314, 0.09306, 1.0, 0.4564, 0.3185, 0.09306, 1.0, 0.4564, 0.3185, 0.09306, 1.0, 0.4564, 0.3185, 0.09306, 1.0, 0.4564, 0.3185, 0.09306, 1.0, 0.4564, 0.3185, 0.09306, 1.0, 0.4564, 0.3185, 0.09306, 1.0, 0.4564, 0.3185, 0.09306, 1.0, 0.4564, 0.3185, 0.09306, 1.0, 0.4564, 0.314, 0.09084, 1.0, 0.4564, 0.3185, 0.09306, 1.0, 0.4564, 0.3185, 0.09306, 1.0, 0.4564, 0.3185, 0.09306, 1.0, 0.4564, 0.3185, 0.09306, 1.0, 0.4564, 0.3185, 0.09306, 1.0, 0.4564, 0.3185, 0.09306, 1.0, 0.4564, 0.3185, 0.09306, 1.0, 0.2346, 0.4564, 0.09306, 1.0, 0.2346, 0.4564, 0.09306, 1.0, 0.2346, 0.4564, 0.09306, 1.0, 0.2346, 0.4564, 0.09306, 1.0, 0.2346, 0.4564, 0.09306, 1.0, 0.2346, 0.4564, 0.09306, 1.0, 0.2346, 0.4564, 0.09306, 1.0, 0.2346, 0.4564, 0.09306, 1.0, 0.2346, 0.4564, 0.09306, 1.0, 0.2346, 0.4564, 0.09306, 1.0, 0.2346, 0.4564, 0.09306, 1.0, 0.2346, 0.4564, 0.09306, 1.0, 0.2346, 0.4564, 0.09306, 1.0, 0.2346, 0.4564, 0.09306, 1.0, 0.2346, 0.4564, 0.09306, 1.0, 0.4564, 0.3185, 0.09306, 1.0, 0.4564, 0.3185, 0.09306, 1.0, 0.4564, 0.3185, 0.09306, 1.0, 0.4564, 0.3185, 0.09306, 1.0, 0.4564, 0.3185, 0.09306, 1.0, 0.4564, 0.3185, 0.09306, 1.0, 0.4564, 0.3185, 0.09306, 1.0, 0.4564, 0.314, 0.09306, 1.0, 0.4564, 0.3185, 0.09306, 1.0, 0.4564, 0.3185, 0.09306, 1.0, 0.4564, 0.3185, 0.09306, 1.0, 0.4564, 0.3185, 0.09306, 1.0, 0.4564, 0.3185, 0.09306, 1.0, 0.4564, 0.3185, 0.09306, 1.0, 0.4564, 0.3185, 0.09306, 1.0, 0.4564, 0.3185, 0.09306, 1.0, 0.4564, 0.3185, 0.09306, 1.0, 0.4564, 0.3185, 0.09306, 1.0, 0.4564, 0.3185, 0.09306, 1.0, 0.4564, 0.3185, 0.09306, 1.0, 0.4564, 0.3185, 0.09306, 1.0, 0.4564, 0.3185, 0.09306, 1.0, 0.4564, 0.3185, 0.09306, 1.0, 0.4564, 0.3185, 0.09306, 1.0, 0.2346, 0.4564, 0.09306, 1.0, 0.2346, 0.4564, 0.09306, 1.0, 0.2346, 0.4564, 0.09306, 1.0, 0.402, 0.3467, 0.08228, 1.0, 0.4564, 0.3185, 0.09306, 1.0, 0.4564, 0.3185, 0.09306, 1.0, 0.2346, 0.4564, 0.09306, 1.0, 0.2346, 0.4564, 0.09306, 1.0, 0.2346, 0.4564, 0.09306, 1.0, 0.2346, 0.4564, 0.09306, 1.0, 0.2346, 0.4564, 0.09306, 1.0, 0.2346, 0.4564, 0.09306, 1.0, 0.2346, 0.4564, 0.09306, 1.0, 0.2346, 0.4564, 0.09306, 1.0, 0.2346, 0.4564, 0.09306, 1.0, 0.2346, 0.4564, 0.09306, 1.0, 0.4564, 0.3185, 0.09306, 1.0, 0.4564, 0.3185, 0.09306, 1.0, 0.4564, 0.314, 0.09306, 0.9961, 0.4564, 0.3185, 0.09306, 1.0, 0.4564, 0.3185, 0.09306, 1.0, 0.4564, 0.3185, 0.09306, 1.0, 0.4564, 0.3185, 0.09306, 0.9961, 0.4564, 0.3185, 0.09306, 1.0, 0.4564, 0.3185, 0.09306, 1.0, 0.4564, 0.3185, 0.09306, 0.9961, 0.4564, 0.3185, 0.09306, 1.0, 0.4564, 0.3185, 0.09306, 1.0, 0.4564, 0.3185, 0.09306, 1.0, 0.4564, 0.3185, 0.09306, 1.0, 0.4564, 0.3185, 0.09306, 1.0, 0.4564, 0.3185, 0.09306, 1.0, 0.4564, 0.3185, 0.09306, 1.0, 0.4564, 0.3185, 0.09306, 1.0, 0.4508, 0.314, 0.09084, 1.0, 0.4564, 0.3185, 0.09306, 1.0, 0.4564, 0.3185, 0.09306, 1.0, 0.4564, 0.3185, 0.09306, 1.0, 0.4564, 0.3185, 0.09306, 1.0, 0.4564, 0.3185, 0.09306, 1.0, 0.4564, 0.3185, 0.09306, 1.0, 0.4564, 0.3185, 0.09306, 1.0, 0.4564, 0.3185, 0.09306, 1.0, 0.4564, 0.3185, 0.09306, 1.0, 0.2346, 0.4564, 0.09306, 1.0, 0.2346, 0.4564, 0.09306, 1.0, 0.2346, 0.4564, 0.09306, 1.0, 0.2346, 0.4564, 0.09306, 1.0, 0.4564, 0.3185, 0.09306, 1.0, 0.4564, 0.3185, 0.09306, 1.0, 0.4564, 0.3185, 0.09306, 1.0, 0.2346, 0.4564, 0.09306, 1.0, 0.2346, 0.4564, 0.09306, 1.0, 0.2346, 0.4564, 0.09306, 1.0, 0.2346, 0.4564, 0.09306, 1.0, 0.2346, 0.4564, 0.09306, 1.0, 0.2346, 0.4564, 0.09306, 1.0, 0.2346, 0.4564, 0.09306, 1.0, 0.2346, 0.4564, 0.09306, 1.0, 0.2346, 0.4564, 0.09306, 1.0, 0.2346, 0.4564, 0.09306, 1.0, 0.2346, 0.4564, 0.09306, 1.0, 0.2346, 0.4564, 0.09306, 1.0, 0.2346, 0.4564, 0.09306, 1.0, 0.2346, 0.4564, 0.09306, 1.0, 0.2346, 0.4564, 0.09306, 1.0, 0.4564, 0.3185, 0.09306, 1.0, 0.4564, 0.3185, 0.09306, 1.0, 0.4564, 0.3185, 0.09306, 1.0, 0.4564, 0.3185, 0.09306, 1.0, 0.4564, 0.3185, 0.09306, 1.0, 0.4564, 0.3185, 0.09306, 1.0, 0.4564, 0.3185, 0.09306, 1.0, 0.4564, 0.3185, 0.09306, 1.0, 0.4564, 0.3185, 0.09306, 1.0, 0.4564, 0.3185, 0.09306, 1.0, 0.4564, 0.3185, 0.09306, 1.0, 0.4564, 0.3185, 0.09306, 1.0, 0.4564, 0.3185, 0.09306, 1.0, 0.4564, 0.3185, 0.09306, 1.0, 0.4564, 0.3185, 0.09306, 1.0, 0.4564, 0.3185, 0.09306, 1.0, 0.4564, 0.3185, 0.09306, 1.0, 0.4564, 0.3185, 0.09306, 1.0, 0.4564, 0.3185, 0.09306, 1.0, 0.4564, 0.3185, 0.09306, 1.0, 0.4564, 0.3185, 0.09306, 1.0, 0.4564, 0.3185, 0.09306, 1.0, 0.4564, 0.3185, 0.09306, 1.0, 0.4564, 0.3185, 0.09306, 1.0, 0.4564, 0.3185, 0.09306, 1.0, 0.4564, 0.3185, 0.09306, 1.0, 0.4564, 0.3185, 0.09306, 1.0, 0.4564, 0.3185, 0.09306, 1.0, 0.4564, 0.3185, 0.09306, 1.0, 0.4564, 0.3185, 0.09306, 1.0, 0.4564, 0.3185, 0.09306, 1.0, 0.4564, 0.3185, 0.09306, 1.0, 0.4564, 0.3185, 0.09306, 1.0, 0.4564, 0.3185, 0.09306, 1.0, 0.2346, 0.4564, 0.09306, 1.0, 0.2346, 0.4564, 0.09306, 1.0, 0.2346, 0.4564, 0.09306, 1.0, 0.2346, 0.4564, 0.09306, 1.0, 0.4564, 0.3185, 0.09306, 1.0, 0.4564, 0.3185, 0.09306, 1.0, 0.4564, 0.3185, 0.09306, 1.0, 0.4564, 0.3185, 0.09306, 1.0, 0.2346, 0.4564, 0.09306, 1.0, 0.2346, 0.4564, 0.09306, 1.0, 0.2346, 0.4564, 0.09306, 1.0, 0.2346, 0.4564, 0.09306, 1.0, 0.2346, 0.4564, 0.09306, 1.0, 0.2346, 0.4564, 0.09306, 1.0, 0.2346, 0.4564, 0.09306, 1.0, 0.2346, 0.4564, 0.09306, 1.0, 0.2346, 0.4564, 0.09306, 1.0, 0.2346, 0.4564, 0.09306, 1.0, 0.2346, 0.4564, 0.09306, 1.0, 0.2346, 0.4564, 0.09306, 1.0, 0.2346, 0.4564, 0.09306, 1.0, 0.2346, 0.4564, 0.09306, 1.0, 0.2346, 0.4564, 0.09306, 1.0, 0.2346, 0.4564, 0.09306, 1.0, 0.2346, 0.4564, 0.09306, 1.0, 0.2346, 0.4564, 0.09306, 1.0, 0.2346, 0.4564, 0.09306, 1.0, 0.4564, 0.3185, 0.09306, 1.0, 0.4564, 0.3185, 0.09306, 1.0, 0.4564, 0.3185, 0.09306, 1.0, 0.4564, 0.3185, 0.09306, 1.0, 0.4564, 0.3185, 0.09306, 1.0, 0.4508, 0.3231, 0.09084, 0.9961, 0.4564, 0.3185, 0.09306, 1.0, 0.4564, 0.3185, 0.09306, 1.0, 0.4564, 0.3185, 0.09306, 1.0, 0.4564, 0.3185, 0.09306, 1.0, 0.4564, 0.3185, 0.09306, 1.0, 0.4564, 0.3185, 0.09306, 1.0, 0.4564, 0.3185, 0.09306, 1.0, 0.4564, 0.3185, 0.09306, 1.0, 0.4564, 0.3185, 0.09306, 1.0, 0.4564, 0.3185, 0.09306, 1.0, 0.4564, 0.3185, 0.09306, 1.0, 0.4564, 0.3185, 0.09306, 1.0, 0.4564, 0.3185, 0.09306, 1.0, 0.4564, 0.3185, 0.09306, 1.0, 0.4564, 0.3185, 0.09306, 1.0, 0.4564, 0.3185, 0.09306, 1.0, 0.4564, 0.3185, 0.09306, 1.0, 0.4564, 0.3185, 0.09306, 1.0, 0.4564, 0.3185, 0.09306, 1.0, 0.4564, 0.3185, 0.09306, 1.0, 0.4564, 0.3185, 0.09306, 1.0, 0.4564, 0.3185, 0.09306, 1.0, 0.4564, 0.3185, 0.09306, 1.0, 0.4564, 0.3185, 0.09306, 1.0, 0.4564, 0.3185, 0.09306, 1.0, 0.4564, 0.3185, 0.09306, 1.0, 0.4564, 0.3185, 0.09306, 1.0, 0.4564, 0.3185, 0.09306, 1.0, 0.4564, 0.3185, 0.09306, 1.0, 0.4564, 0.3185, 0.09306, 1.0, 0.4564, 0.3185, 0.09306, 1.0, 0.2346, 0.4564, 0.09306, 1.0, 0.2346, 0.4564, 0.09306, 1.0, 0.2346, 0.4564, 0.09306, 1.0, 0.4564, 0.3185, 0.09306, 1.0, 0.4564, 0.3185, 0.09306, 1.0, 0.4564, 0.3185, 0.09306, 1.0, 0.2346, 0.4564, 0.09306, 1.0, 0.2346, 0.4564, 0.09306, 1.0, 0.2346, 0.4564, 0.09306, 1.0, 0.2346, 0.4564, 0.09306, 1.0, 0.2346, 0.4564, 0.09306, 1.0, 0.2346, 0.4564, 0.09306, 1.0, 0.2346, 0.4564, 0.09306, 1.0, 0.2346, 0.4564, 0.09306, 1.0, 0.2346, 0.4564, 0.09306, 1.0, 0.2346, 0.4564, 0.09306, 1.0, 0.2346, 0.4564, 0.09306, 1.0, 0.2346, 0.4564, 0.09306, 1.0, 0.2346, 0.4564, 0.09306, 1.0, 0.2346, 0.4564, 0.09306, 1.0, 0.4564, 0.3185, 0.09306, 1.0, 0.4564, 0.3185, 0.09306, 1.0, 0.4564, 0.3185, 0.09306, 1.0, 0.2346, 0.4564, 0.09306, 1.0, 0.2346, 0.4564, 0.09306, 1.0, 0.2346, 0.4564, 0.09306, 1.0, 0.4564, 0.3185, 0.09306, 1.0, 0.4564, 0.3185, 0.09306, 1.0, 0.4564, 0.3185, 0.09306, 1.0, 0.4564, 0.3185, 0.09306, 1.0, 0.4564, 0.3185, 0.09306, 1.0, 0.4564, 0.3185, 0.09306, 1.0, 0.4564, 0.3185, 0.09306, 1.0, 0.4564, 0.3185, 0.09306, 1.0, 0.4564, 0.3185, 0.09306, 1.0, 0.4564, 0.3185, 0.09306, 1.0, 0.4564, 0.3185, 0.09306, 1.0, 0.4564, 0.3185, 0.09306, 1.0, 0.4564, 0.3185, 0.09306, 1.0, 0.4564, 0.3185, 0.09306, 1.0, 0.4564, 0.3185, 0.09306, 1.0, 0.4564, 0.3185, 0.09306, 1.0, 0.4564, 0.3185, 0.09306, 1.0, 0.4564, 0.3185, 0.09306, 1.0, 0.4564, 0.3185, 0.09306, 1.0, 0.4564, 0.3185, 0.09306, 1.0, 0.4564, 0.3185, 0.09306, 1.0, 0.4564, 0.3185, 0.09306, 1.0, 0.4564, 0.3185, 0.09306, 1.0, 0.4564, 0.3185, 0.09306, 1.0, 0.4564, 0.3185, 0.09306, 1.0, 0.4564, 0.3185, 0.09306, 1.0, 0.4564, 0.3185, 0.09306, 1.0, 0.4564, 0.3185, 0.09306, 1.0, 0.2346, 0.4564, 0.09306, 1.0, 0.2346, 0.4564, 0.09306, 1.0, 0.2346, 0.4564, 0.09306, 1.0, 0.2346, 0.4564, 0.09306, 1.0, 0.2346, 0.4564, 0.09306, 1.0, 0.2346, 0.4564, 0.09306, 1.0, 0.2346, 0.4564, 0.09306, 1.0, 0.4564, 0.3185, 0.09306, 1.0, 0.4564, 0.3185, 0.09306, 1.0, 0.4564, 0.3185, 0.09306, 1.0, 0.4564, 0.3185, 0.09306, 1.0, 0.4564, 0.3185, 0.09306, 1.0, 0.4564, 0.3185, 0.09306, 0.9961, 0.4564, 0.3185, 0.09306, 1.0, 0.4564, 0.3185, 0.09306, 1.0, 0.4564, 0.3185, 0.09306, 1.0, 0.4564, 0.3185, 0.09306, 1.0, 0.4564, 0.3185, 0.09306, 1.0, 0.4564, 0.3185, 0.09306, 1.0, 0.4564, 0.3185, 0.09306, 1.0, 0.4564, 0.3185, 0.09306, 1.0, 0.4564, 0.3185, 0.09306, 1.0, 0.4564, 0.3185, 0.09306, 1.0, 0.4564, 0.3185, 0.09306, 1.0, 0.4508, 0.3185, 0.09306, 0.9961, 0.4564, 0.3185, 0.09306, 1.0, 0.2346, 0.4564, 0.09306, 1.0, 0.2346, 0.4564, 0.09306, 1.0, 0.2346, 0.4564, 0.09306, 1.0, 0.2346, 0.4564, 0.09306, 0.9961, 0.4564, 0.3185, 0.09306, 1.0, 0.4564, 0.3185, 0.09306, 1.0, 0.4564, 0.3185, 0.09306, 1.0, 0.4564, 0.3185, 0.09306, 1.0, 0.4564, 0.3185, 0.09306, 1.0, 0.4564, 0.3185, 0.09306, 1.0, 0.4564, 0.3185, 0.09306, 1.0, 0.4564, 0.3185, 0.09306, 1.0, 0.4452, 0.3278, 0.08866, 1.0, 0.4564, 0.3185, 0.09306, 1.0, 0.2346, 0.4564, 0.09306, 1.0, 0.2346, 0.4564, 0.09306, 1.0, 0.2307, 0.4508, 0.09306, 0.9961, 0.2346, 0.4564, 0.09306, 1.0, 0.2346, 0.4564, 0.09306, 1.0, 0.2346, 0.4564, 0.09306, 1.0, 0.2346, 0.4564, 0.09306, 1.0, 0.2346, 0.4564, 0.09306, 1.0, 0.2346, 0.4564, 0.09306, 1.0, 0.4564, 0.3185, 0.09306, 1.0, 0.4564, 0.3185, 0.09306, 1.0, 0.4508, 0.314, 0.09084, 1.0, 0.4564, 0.3185, 0.09306, 1.0, 0.4564, 0.3185, 0.09306, 1.0, 0.4564, 0.3185, 0.09306, 1.0, 0.4564, 0.3185, 0.09306, 1.0, 0.4564, 0.3185, 0.09306, 1.0, 0.4564, 0.3185, 0.09306, 1.0, 0.4564, 0.3185, 0.09306, 1.0, 0.4564, 0.3185, 0.09306, 1.0, 0.4564, 0.3185, 0.09306, 1.0, 0.4564, 0.3185, 0.09306, 1.0, 0.2346, 0.4564, 0.09306, 1.0, 0.2346, 0.4564, 0.09306, 1.0, 0.2346, 0.4564, 0.09306, 1.0, 0.2346, 0.4564, 0.09306, 1.0, 0.2346, 0.4564, 0.09306, 1.0, 0.2346, 0.4564, 0.09306, 1.0, 0.2346, 0.4564, 0.09306, 1.0, 0.2346, 0.4564, 0.09306, 1.0, 0.2346, 0.4564, 0.09306, 1.0, 0.2346, 0.4564, 0.09306, 1.0, 0.2346, 0.4564, 0.09306, 1.0, 0.4564, 0.3185, 0.09306, 1.0, 0.4564, 0.3185, 0.09306, 1.0, 0.4564, 0.3185, 0.09306, 1.0, 0.4564, 0.3185, 0.09306, 1.0, 0.4564, 0.3185, 0.09306, 1.0, 0.4564, 0.3185, 0.09306, 1.0, 0.4564, 0.3185, 0.09306, 1.0, 0.4564, 0.3185, 0.09306, 1.0, 0.4564, 0.3185, 0.09306, 1.0, 0.4564, 0.3185, 0.09306, 1.0, 0.4564, 0.3185, 0.09306, 1.0, 0.4564, 0.3185, 0.09306, 1.0, 0.4564, 0.3185, 0.09306, 1.0, 0.4564, 0.3185, 0.09306, 1.0, 0.4564, 0.3185, 0.09306, 1.0, 0.4564, 0.3185, 0.09306, 1.0, 0.2346, 0.4564, 0.09306, 1.0, 0.2346, 0.4564, 0.09306, 1.0, 0.2307, 0.4508, 0.09084, 1.0, 0.2346, 0.4564, 0.09306, 1.0, 0.2346, 0.4564, 0.09306, 1.0, 0.2346, 0.4564, 0.09306, 1.0, 0.2346, 0.4564, 0.09306, 1.0, 0.4564, 0.3185, 0.09306, 1.0, 0.4564, 0.3185, 0.09306, 1.0, 0.4564, 0.3185, 0.09306, 1.0, 0.4564, 0.3185, 0.09306, 1.0, 0.4564, 0.314, 0.09306, 1.0, 0.4564, 0.3185, 0.09306, 1.0, 0.4564, 0.3185, 0.09306, 1.0, 0.4564, 0.3185, 0.09306, 1.0, 0.4564, 0.3185, 0.09306, 1.0, 0.4564, 0.3185, 0.09306, 1.0, 0.4564, 0.3185, 0.09306, 1.0, 0.4564, 0.314, 0.09084, 1.0, 0.4564, 0.3185, 0.09306, 1.0, 0.4564, 0.3185, 0.09306, 1.0, 0.4508, 0.314, 0.09084, 1.0, 0.2346, 0.4564, 0.09306, 1.0, 0.2346, 0.4564, 0.09306, 1.0, 0.2346, 0.4564, 0.09306, 1.0, 0.4564, 0.3185, 0.09306, 1.0, 0.4564, 0.3185, 0.09306, 0.9961, 0.4564, 0.3185, 0.09306, 1.0, 0.4564, 0.3185, 0.09306, 1.0, 0.4564, 0.3185, 0.09306, 1.0, 0.4564, 0.3185, 0.09306, 1.0, 0.4564, 0.3185, 0.09306, 1.0, 0.4564, 0.3185, 0.09306, 1.0, 0.4564, 0.3185, 0.09306, 1.0, 0.4564, 0.3185, 0.09306, 1.0, 0.4564, 0.314, 0.09306, 1.0, 0.4564, 0.3185, 0.09306, 1.0, 0.4564, 0.3185, 0.09306, 1.0, 0.4564, 0.314, 0.09306, 1.0, 0.4564, 0.314, 0.09306, 1.0, 0.4564, 0.3185, 0.09306, 1.0, 0.4564, 0.3185, 0.09306, 1.0, 0.4564, 0.3185, 0.09306, 1.0, 0.4564, 0.3185, 0.09306, 1.0, 0.4564, 0.3185, 0.09306, 1.0, 0.4564, 0.3185, 0.09306, 1.0, 0.4564, 0.3185, 0.09306, 1.0, 0.4564, 0.3185, 0.09306, 1.0, 0.4564, 0.3185, 0.09306, 0.9961, 0.4564, 0.3185, 0.09306, 1.0, 0.4564, 0.3185, 0.09306, 1.0, 0.4564, 0.314, 0.09306, 1.0, 0.4564, 0.3185, 0.09306, 1.0, 0.4564, 0.3185, 0.09306, 1.0, 0.4564, 0.3185, 0.09306, 0.9961, 0.4564, 0.3185, 0.09306, 1.0, 0.4564, 0.3185, 0.09306, 1.0, 0.4564, 0.3185, 0.09306, 0.9961, 0.4564, 0.3185, 0.09306, 1.0, 0.4564, 0.3185, 0.09306, 1.0, 0.4564, 0.3185, 0.09306, 1.0, 0.4564, 0.3185, 0.09306, 1.0, 0.4564, 0.3185, 0.09306, 1.0, 0.4564, 0.3185, 0.09306, 1.0, 0.4564, 0.3185, 0.09306, 1.0, 0.4564, 0.314, 0.09306, 1.0, 0.4564, 0.3185, 0.09306, 1.0, 0.4564, 0.3185, 0.09306, 1.0, 0.4564, 0.3185, 0.09306, 1.0, 0.4564, 0.3185, 0.09306, 1.0, 0.4564, 0.3185, 0.09306, 1.0, 0.4564, 0.3185, 0.09306, 1.0, 0.4564, 0.3185, 0.09306, 1.0, 0.4564, 0.3185, 0.09306, 1.0, 0.4564, 0.3185, 0.09306, 1.0, 0.4564, 0.3185, 0.09306, 1.0, 0.4564, 0.3185, 0.09306, 1.0, 0.4564, 0.3185, 0.09306, 1.0, 0.4564, 0.3185, 0.09306, 1.0, 0.4564, 0.3185, 0.09306, 1.0, 0.4564, 0.3185, 0.09306, 1.0, 0.4564, 0.3185, 0.09306, 0.9961, 0.4564, 0.3185, 0.09306, 1.0, 0.4564, 0.3185, 0.09306, 1.0, 0.4564, 0.3185, 0.09306, 1.0, 0.4564, 0.3185, 0.09306, 1.0, 0.4564, 0.3185, 0.09306, 1.0, 0.4564, 0.3185, 0.09306, 1.0, 0.4564, 0.3185, 0.09306, 1.0, 0.4564, 0.3185, 0.09306, 1.0, 0.4564, 0.3185, 0.09306, 0.9961, 0.4564, 0.3185, 0.09306, 1.0, 0.4564, 0.3185, 0.09306, 1.0, 0.4564, 0.3185, 0.09306, 1.0, 0.006995, 0.2384, 0.016, 1.0, 0.006995, 0.2384, 0.016, 1.0, 0.007499, 0.2384, 0.01681, 1.0, 0.007499, 0.2384, 0.01681, 1.0, 0.006995, 0.2384, 0.016, 1.0, 0.006995, 0.2384, 0.016, 1.0, 0.007499, 0.2423, 0.01681, 1.0, 0.007499, 0.2423, 0.01681, 1.0, 0.006995, 0.2384, 0.016, 1.0, 0.006995, 0.2384, 0.016, 1.0, 0.006995, 0.2384, 0.016, 1.0, 0.006995, 0.2384, 0.016, 1.0, 0.006995, 0.2384, 0.016, 1.0, 0.006995, 0.2384, 0.016, 1.0, 0.006995, 0.2384, 0.016, 1.0, 0.006995, 0.2384, 0.016, 1.0, 0.007499, 0.2423, 0.01681, 1.0, 0.007499, 0.2423, 0.01681, 1.0, 0.007499, 0.2423, 0.01681, 1.0, 0.007499, 0.2423, 0.01681, 1.0, 0.007499, 0.2423, 0.01681, 1.0, 0.007499, 0.2423, 0.01681, 1.0, 0.007499, 0.2423, 0.01681, 1.0, 0.007499, 0.2423, 0.01681, 1.0])
me_cube_005.materials.append(mat_material)
me_cube_005.use_remesh_preserve_volume = False
me_cube_005.use_remesh_preserve_attributes = False
me_cube_005.use_mirror_vertex_groups = False
me_cube_005.use_paint_bone_selection = False
me_cube_005.use_paint_mask = True
me_cube_005.update()

# ---- objects
ob_cube_003 = bpy.data.objects.new('Cube.003', me_cube_005)
ob_camera = bpy.data.objects.new('Camera', cam_camera)

# ---- transforms, parenting, visibility, modifiers, constraints
ob_cube_003.location = (0.0, 0.0, 0.0)
ob_cube_003.lineart.crease_threshold = 0.0
_m = ob_cube_003.modifiers.new('Triangulate', 'TRIANGULATE')
ob_camera.location = (-155.0, -98.17, 115.2)
ob_camera.rotation_euler = (1.07, 0.1921, -0.9788)
ob_camera.lineart.crease_threshold = 0.0

# ---- collection membership
col_collection_1.objects.link(ob_cube_003)
col_collection_1.objects.link(ob_camera)

# ---- scene / render settings (as saved in the file)
scene.camera = ob_camera
scene.frame_start = 1; scene.frame_end = 250; scene.frame_set(23)
scene.render.engine = 'BLENDER_EEVEE_NEXT'
scene.render.resolution_percentage = 50
scene.render.dither_intensity = 0.0
scene.cycles.use_denoising = False
scene.cycles.samples = 10
scene.cycles.sampling_pattern = 'TABULATED_SOBOL'
scene.cycles.light_sampling_threshold = 0.0
scene.cycles.use_adaptive_sampling = False
scene.cycles.use_light_tree = False
scene.cycles.blur_glossy = 0.0
scene.cycles.pixel_filter_type = 'GAUSSIAN'
scene.cycles.sample_clamp_indirect = 0.0
scene.view_settings.view_transform = 'Standard'
bpy.context.view_layer.update()

# ---- added for rendering (the .blend has no usable light): sun
light_auto_sun = bpy.data.lights.new('AutoSun', 'SUN')
light_auto_sun.energy = 3.0
light_auto_sun.angle = 0.0523599
ob_auto_sun = bpy.data.objects.new('AutoSun', light_auto_sun)
scene.collection.objects.link(ob_auto_sun)
ob_auto_sun.rotation_euler = (0.872665, 0.174533, 0.523599)
bpy.context.view_layer.update()
